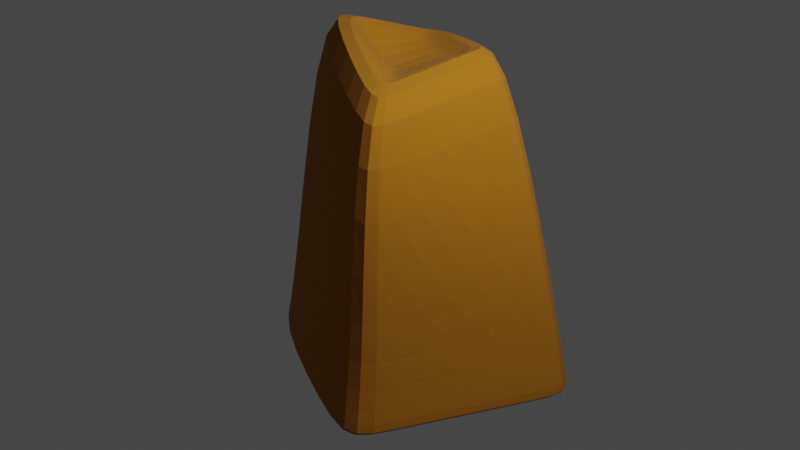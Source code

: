# Source: Canion.blend  (saved by Blender 2.91.10; exported with 4.5.12 LTS)
import bpy
from mathutils import Matrix  # noqa: F401  (used for matrix-valued properties, if any)

bpy.ops.wm.read_factory_settings(use_empty=True)
scene = bpy.context.scene
scene.name = 'Scene'

# ---- collections
col_collection = bpy.data.collections.new('Collection'); scene.collection.children.link(col_collection)

# ---- materials (node trees are filled in below, after node groups)
mat_canion = bpy.data.materials.new('Canion')
mat_canion.alpha_threshold = 0.0
mat_canion.use_transparent_shadow = False
mat_canion.line_color = (0.0, 0.0, 0.0, 1.0)

# ---- material node trees
mat_canion.use_nodes = True; mat_canion.node_tree.nodes.clear()
_N = mat_canion.node_tree.nodes; _L = mat_canion.node_tree.links
n0 = _N.new('ShaderNodeOutputMaterial'); n0.name = 'Material Output'; n0.location = (300, 300)
n1 = _N.new('ShaderNodeBsdfPrincipled'); n1.name = 'Principled BSDF'; n1.location = (10, 300)
n1.distribution = 'GGX'
n1.subsurface_method = 'BURLEY'
n1.inputs[0].default_value = (0.3902, 0.1438, 0.0, 1.0)
n1.inputs[2].default_value = 1.0
n1.inputs[3].default_value = 1.45
n1.inputs[13].default_value = 0.5984
n1.inputs[27].default_value = (0.0, 0.0, 0.0, 1.0)
n1.inputs[28].default_value = 1.0
_L.new(n1.outputs[0], n0.inputs[0])
n0.is_active_output = True

# ---- world
world_world = bpy.data.worlds.new('World'); scene.world = world_world
world_world.use_nodes = True; world_world.node_tree.nodes.clear()
_N = world_world.node_tree.nodes; _L = world_world.node_tree.links
n0 = _N.new('ShaderNodeOutputWorld'); n0.name = 'World Output'; n0.location = (300, 300)
n1 = _N.new('ShaderNodeBackground'); n1.name = 'Background'; n1.location = (10, 300)
n1.inputs[0].default_value = (0.05088, 0.05088, 0.05088, 1.0)
_L.new(n1.outputs[0], n0.inputs[0])
n0.is_active_output = True
world_world.color = (0.05088, 0.05088, 0.05088)
world_world.use_sun_shadow = False
world_world.sun_shadow_jitter_overblur = 0.0

# ---- cameras
cam_camera = bpy.data.cameras.new('Camera')
cam_camera.clip_end = 100.0
cam_camera.ortho_scale = 7.314

# ---- lights
light_light = bpy.data.lights.new('Light', 'POINT')
light_light.transmission_factor = 0.0
light_light.energy = 1000.0
light_light.shadow_soft_size = 0.1
light_light.shadow_maximum_resolution = 0.006
light_light.use_absolute_resolution = True

# ---- meshes
me_cube = bpy.data.meshes.new('Cube')
me_cube.from_pydata([(0.1861, 0.3308, 2.57), (0.6788, 1.278, -1.0), (0.3574, -0.529, 2.497), (0.6788, -1.279, -1.0), (-0.3786, 0.2932, 2.514), (-0.6788, 1.278, -1.0), (-0.2497, -0.4896, 2.588), (-0.6788, -1.279, -1.0), (0.889, 1.281, -0.8469), (-0.889, -1.282, -0.8469), (0.889, -1.282, -0.8469), (-0.889, 1.281, -0.8469), (-0.5088, -0.8446, 2.531), (0.477, 0.6537, 2.367), (0.7962, -0.9498, 2.288), (-0.597, 0.7391, 2.207), (-0.9051, 0.7428, -1.0), (0.2817, 0.1394, 2.52), (-0.4362, 0.07946, 2.49), (0.9051, 0.7428, -1.0), (1.333, 0.7296, -0.8469), (-1.333, 0.7296, -0.8469), (0.8083, 0.2856, 2.377), (-0.8604, 0.4178, 2.238), (-0.9051, -0.75, -1.0), (0.3779, -0.3205, 2.457), (1.333, -0.7367, -0.8469), (1.06, -0.6352, 2.257), (-0.3514, -0.3011, 2.524), (0.9051, -0.75, -1.0), (-1.333, -0.7367, -0.8469), (-0.8401, -0.4826, 2.521), (0.7673, 1.098, 0.2725), (0.8448, -1.168, 0.2553), (-0.7884, 1.126, 0.2322), (-0.7729, -1.142, 0.3162), (-1.177, 0.6445, 0.2403), (1.172, 0.603, 0.2755), (-1.177, -0.6532, 0.3131), (1.234, -0.6931, 0.2472), (-0.9002, -0.9972, -1.0), (-0.8663, -1.154, -1.0), (-0.7827, -1.241, -1.0), (0.4027, 1.289, -1.0), (-1.49e-08, 1.295, -1.0), (-0.4027, 1.289, -1.0), (0.8934, 1.294, -0.9354), (0.8643, 1.297, -0.9809), (0.7824, 1.29, -0.9976), (-0.4405, -0.7396, 2.723), (-0.3734, -0.6351, 2.74), (-0.3062, -0.5461, 2.667), (0.8934, -1.295, -0.9354), (0.8643, -1.298, -0.9809), (0.7824, -1.29, -0.9976), (-0.8934, 1.294, -0.9354), (-0.8643, 1.297, -0.9809), (-0.7824, 1.29, -0.9976), (0.2232, -0.5028, 2.492), (0.04207, -0.4826, 2.506), (-0.1311, -0.4804, 2.544), (0.391, -0.3963, 2.449), (0.3922, -0.4508, 2.452), (0.3793, -0.4953, 2.471), (-0.4027, -1.29, -1.0), (-1.397e-08, -1.296, -1.0), (0.4027, -1.29, -1.0), (-0.4468, 0.1473, 2.486), (-0.4417, 0.2015, 2.488), (-0.4153, 0.2521, 2.499), (-0.2639, 0.2857, 2.512), (-0.09864, 0.2907, 2.52), (0.06824, 0.3101, 2.543), (0.9002, 0.9916, -1.0), (0.8663, 1.15, -1.0), (0.7827, 1.239, -1.0), (0.815, 1.171, -0.1594), (0.8496, 1.224, -0.4774), (0.8735, 1.259, -0.7003), (-0.7824, -1.29, -0.9976), (-0.8643, -1.298, -0.9809), (-0.8934, -1.295, -0.9354), (0.8477, -1.201, -0.1667), (0.8593, -1.233, -0.4795), (0.8747, -1.26, -0.7005), (-0.8239, 1.183, -0.1764), (-0.8523, 1.227, -0.4824), (-0.8738, 1.259, -0.7009), (-0.4862, 1.311, -0.8469), (-5.588e-09, 1.321, -0.8469), (0.4862, 1.311, -0.8469), (1.327, -0.98, -0.8469), (1.278, -1.137, -0.8469), (1.146, -1.23, -0.8469), (-1.327, 0.9743, -0.8469), (-1.278, 1.133, -0.8469), (-1.146, 1.228, -0.8469), (0.4862, -1.31, -0.8469), (5.588e-09, -1.32, -0.8469), (-0.4862, -1.31, -0.8469), (-0.7162, -1.085, 0.9016), (-0.6503, -1.017, 1.534), (-0.5798, -0.9375, 2.111), (0.2502, 0.3804, 2.616), (0.3267, 0.456, 2.642), (0.4016, 0.5479, 2.582), (0.4572, -0.6018, 2.538), (0.5846, -0.7126, 2.561), (0.7048, -0.8364, 2.499), (-0.4333, 0.3589, 2.535), (-0.4936, 0.4679, 2.527), (-0.5471, 0.6016, 2.436), (-0.3537, 0.7385, 2.243), (-0.06004, 0.7214, 2.287), (0.2336, 0.6918, 2.331), (1.091, -0.7873, 2.241), (1.074, -0.8826, 2.238), (0.9838, -0.9329, 2.253), (-0.8592, 0.5685, 2.198), (-0.8313, 0.6648, 2.181), (-0.7522, 0.7179, 2.185), (0.5005, -0.9438, 2.343), (0.1437, -0.921, 2.41), (-0.2131, -0.8863, 2.476), (-0.7827, 1.239, -1.0), (-0.8663, 1.15, -1.0), (-0.9002, 0.9916, -1.0), (0.2202, 0.3067, 2.554), (0.2488, 0.27, 2.54), (0.2663, 0.2171, 2.53), (-0.3706, -0.2137, 2.516), (-0.3938, -0.1122, 2.507), (-0.417, -0.01005, 2.498), (0.9051, -0.4049, -1.0), (0.9051, -0.004245, -1.0), (0.9051, 0.3967, -1.0), (1.146, 1.228, -0.8469), (1.278, 1.133, -0.8469), (1.327, 0.9743, -0.8469), (-1.333, -0.3977, -0.8469), (-1.333, -0.004203, -0.8469), (-1.333, 0.3896, -0.8469), (0.6332, 0.6079, 2.389), (0.7197, 0.5418, 2.398), (0.7678, 0.4397, 2.394), (-0.8447, -0.2745, 2.457), (-0.8503, -0.03304, 2.38), (-0.8558, 0.2087, 2.302), (-1.234, 0.6751, -0.173), (-1.278, 0.6991, -0.4814), (-1.311, 0.7171, -0.7008), (1.231, 0.6576, -0.1581), (1.277, 0.6939, -0.477), (1.311, 0.7164, -0.7002), (-1.34, 0.7372, -0.9354), (-1.298, 0.7412, -0.9809), (-1.166, 0.7426, -0.9976), (1.34, 0.7372, -0.9354), (1.298, 0.7412, -0.9809), (1.166, 0.7426, -0.9976), (0.4386, 0.1689, 2.594), (0.5754, 0.1976, 2.639), (0.6969, 0.2337, 2.588), (0.495, 0.7428, -1.0), (7.451e-09, 0.7428, -1.0), (-0.495, 0.7428, -1.0), (-0.5711, 0.1375, 2.534), (-0.6808, 0.2239, 2.543), (-0.7742, 0.3227, 2.463), (-0.271, 0.06111, 2.458), (-0.08633, 0.07392, 2.45), (0.1029, 0.1045, 2.469), (-0.9051, 0.3967, -1.0), (-0.9051, -0.004245, -1.0), (-0.9051, -0.4049, -1.0), (0.3035, 0.03226, 2.506), (0.3298, -0.09158, 2.488), (0.3561, -0.2149, 2.471), (1.333, 0.3896, -0.8469), (1.333, -0.004203, -0.8469), (1.333, -0.3977, -0.8469), (0.8652, 0.07201, 2.35), (0.9339, -0.1753, 2.317), (1.003, -0.4224, 2.284), (-0.2887, -0.4555, 2.563), (-0.3198, -0.4136, 2.541), (-0.3375, -0.3653, 2.53), (0.7827, -1.241, -1.0), (0.8663, -1.154, -1.0), (0.9002, -0.9972, -1.0), (-1.146, -1.23, -0.8469), (-1.278, -1.137, -0.8469), (-1.327, -0.98, -0.8469), (-0.6975, -0.7974, 2.565), (-0.7949, -0.732, 2.576), (-0.8321, -0.6324, 2.561), (-0.495, -0.3383, 2.639), (-0.6219, -0.3831, 2.728), (-0.7357, -0.4322, 2.715), (-1.34, -0.7444, -0.9354), (-1.298, -0.7484, -0.9809), (-1.166, -0.7498, -0.9976), (-1.234, -0.6828, -0.1423), (-1.278, -0.7063, -0.4723), (-1.311, -0.7242, -0.6996), (1.257, -0.6996, -0.1701), (1.285, -0.7113, -0.4806), (1.312, -0.7248, -0.7007), (1.34, -0.7444, -0.9354), (1.298, -0.7484, -0.9809), (1.166, -0.7498, -0.9976), (0.5771, -0.3914, 2.513), (0.766, -0.4789, 2.538), (0.9313, -0.5658, 2.472), (0.495, -0.75, -1.0), (0.0, -0.75, -1.0), (-0.495, -0.75, -1.0), (-0.1887, -0.2754, 2.446), (-0.01008, -0.2663, 2.413), (0.1803, -0.2794, 2.419), (0.5553, 0.7701, 1.955), (0.6331, 0.8891, 1.41), (0.7054, 1.001, 0.8192), (0.8436, -1.034, 1.888), (0.8569, -1.093, 1.359), (0.852, -1.135, 0.7866), (-0.6478, 0.8616, 1.808), (-0.6982, 0.9661, 1.294), (-0.7458, 1.054, 0.743), (-0.8736, -1.26, -0.6996), (-0.8503, -1.23, -0.4719), (-0.8174, -1.19, -0.141), (-0.9464, 0.4963, 1.837), (-1.03, 0.5581, 1.317), (-1.109, 0.6064, 0.7583), (0.9132, 0.3581, 1.965), (1.011, 0.443, 1.418), (1.098, 0.5285, 0.8249), (-0.9378, -0.5311, 2.101), (-1.028, -0.5764, 1.526), (-1.108, -0.6175, 0.8959), (1.142, -0.6746, 1.859), (1.189, -0.6902, 1.336), (1.215, -0.6927, 0.7713), (1.186, 0.3025, 0.2691), (1.203, -0.04559, 0.2614), (1.22, -0.3934, 0.2536), (-1.007, -1.093, 0.3247), (-1.127, -1.008, 0.3272), (-1.171, -0.8685, 0.3234), (0.9924, 1.047, 0.2782), (1.11, 0.9607, 0.2804), (1.157, 0.8195, 0.2794), (-1.177, -0.3531, 0.2966), (-1.177, -0.004906, 0.2767), (-1.177, 0.3436, 0.2568), (0.4783, -1.188, 0.2691), (0.03592, -1.189, 0.2857), (-0.4064, -1.173, 0.3024), (-1.171, 0.861, 0.2299), (-1.129, 1.001, 0.2256), (-1.013, 1.083, 0.2266), (1.236, -0.908, 0.2434), (1.197, -1.046, 0.2429), (1.078, -1.127, 0.2467), (-0.4359, 1.146, 0.2413), (-0.01054, 1.147, 0.2523), (0.4149, 1.13, 0.2634), (0.1914, -0.3432, 2.413), (0.001459, -0.3233, 2.409), (-0.1759, -0.3322, 2.446), (0.1971, -0.3923, 2.419), (0.01076, -0.369, 2.418), (-0.1629, -0.3772, 2.456), (0.2016, -0.4408, 2.444), (0.02269, -0.4174, 2.447), (-0.1447, -0.4227, 2.486), (0.4454, -0.8295, 2.549), (0.3677, -0.7058, 2.599), (0.2855, -0.5925, 2.56), (0.132, -0.8078, 2.611), (0.1044, -0.6869, 2.647), (0.07145, -0.5746, 2.59), (-0.1811, -0.7765, 2.672), (-0.1577, -0.6631, 2.698), (-0.1388, -0.5612, 2.632), (-0.7761, 0.45, 2.427), (-0.6862, 0.3276, 2.517), (-0.5797, 0.2204, 2.519), (-0.7531, 0.5325, 2.412), (-0.6687, 0.3977, 2.507), (-0.5685, 0.2811, 2.515), (-0.6839, 0.58, 2.416), (-0.6107, 0.4427, 2.511), (-0.5246, 0.3281, 2.522), (-0.4923, -0.9974, -1.0), (0.0, -0.9975, -1.0), (0.4923, -0.9974, -1.0), (-0.4736, -1.155, -1.0), (4.657e-09, -1.156, -1.0), (0.4736, -1.155, -1.0), (-0.4319, -1.244, -1.0), (1.49e-08, -1.247, -1.0), (0.4319, -1.244, -1.0), (0.9607, -0.6975, 2.456), (0.7901, -0.5899, 2.524), (0.595, -0.4834, 2.502), (0.947, -0.7797, 2.453), (0.7801, -0.6603, 2.522), (0.5904, -0.5447, 2.503), (0.869, -0.8228, 2.467), (0.7186, -0.6993, 2.535), (0.5518, -0.5846, 2.517), (-0.3322, 0.6056, 2.469), (-0.3082, 0.4776, 2.552), (-0.2813, 0.3693, 2.548), (-0.07274, 0.5961, 2.509), (-0.08368, 0.477, 2.583), (-0.09236, 0.3735, 2.568), (0.1867, 0.5761, 2.549), (0.1411, 0.4704, 2.615), (0.09736, 0.38, 2.594), (-0.4317, 1.315, -0.9976), (-0.4725, 1.326, -0.9809), (-0.4886, 1.324, -0.9354), (2.049e-08, 1.324, -0.9976), (1.49e-08, 1.336, -0.9809), (-6.286e-09, 1.334, -0.9354), (0.4317, 1.315, -0.9976), (0.4725, 1.326, -0.9809), (0.4886, 1.324, -0.9354), (1.16, -0.9971, -0.9976), (1.291, -0.9953, -0.9809), (1.333, -0.9902, -0.9354), (1.117, -1.155, -0.9976), (1.244, -1.154, -0.9809), (1.284, -1.149, -0.9354), (1.002, -1.244, -0.9976), (1.115, -1.247, -0.9809), (1.152, -1.243, -0.9354), (-1.16, 0.9914, -0.9976), (-1.291, 0.9897, -0.9809), (-1.333, 0.9845, -0.9354), (-1.117, 1.151, -0.9976), (-1.244, 1.15, -0.9809), (-1.284, 1.145, -0.9354), (-1.002, 1.242, -0.9976), (-1.115, 1.245, -0.9809), (-1.152, 1.241, -0.9354), (0.4317, -1.315, -0.9976), (0.4725, -1.326, -0.9809), (0.4886, -1.323, -0.9354), (-5.588e-09, -1.323, -0.9976), (-1.49e-08, -1.335, -0.9809), (6.286e-09, -1.333, -0.9354), (-0.4317, -1.315, -0.9976), (-0.4725, -1.326, -0.9809), (-0.4886, -1.323, -0.9354), (-0.417, 1.067, 0.7603), (-0.3965, 0.9717, 1.32), (-0.3752, 0.8619, 1.841), (-0.02021, 1.061, 0.7811), (-0.03254, 0.9583, 1.352), (-0.04625, 0.8439, 1.882), (0.3766, 1.038, 0.8019), (0.3315, 0.9296, 1.384), (0.2827, 0.8118, 1.922), (1.226, -0.8952, 0.764), (1.209, -0.8779, 1.325), (1.17, -0.8455, 1.844), (1.191, -1.025, 0.7631), (1.181, -0.9972, 1.324), (1.148, -0.9534, 1.842), (1.078, -1.099, 0.7702), (1.074, -1.064, 1.334), (1.048, -1.012, 1.856), (-1.103, 0.8105, 0.7387), (-1.025, 0.7472, 1.288), (-0.9429, 0.6677, 1.799), (-1.063, 0.9417, 0.7306), (-0.9893, 0.8681, 1.275), (-0.9106, 0.7769, 1.784), (-0.9556, 1.017, 0.7325), (-0.8906, 0.936, 1.278), (-0.8216, 0.8372, 1.788), (0.4967, -1.147, 0.8127), (0.5154, -1.098, 1.399), (0.5211, -1.032, 1.939), (0.06791, -1.142, 0.8441), (0.1033, -1.085, 1.447), (0.1319, -1.013, 2.0), (-0.3609, -1.12, 0.8755), (-0.3089, -1.057, 1.494), (-0.2573, -0.9797, 2.061), (-1.108, -0.3345, 0.8648), (-1.028, -0.3141, 1.478), (-0.9397, -0.2936, 2.041), (-1.108, -0.006057, 0.8271), (-1.029, -0.009697, 1.421), (-0.9421, -0.01797, 1.969), (-1.109, 0.3226, 0.7895), (-1.03, 0.295, 1.364), (-0.9444, 0.2579, 1.897), (0.9156, 0.9495, 0.83), (0.8262, 0.8367, 1.426), (0.73, 0.7193, 1.976), (1.027, 0.8664, 0.8342), (0.9299, 0.7575, 1.433), (0.8256, 0.6455, 1.984), (1.075, 0.7326, 0.8323), (0.9795, 0.6325, 1.43), (0.8755, 0.5309, 1.98), (-1.166, -0.4047, -0.9976), (-1.298, -0.404, -0.9809), (-1.34, -0.4018, -0.9354), (-1.166, -0.004244, -0.9976), (-1.298, -0.00424, -0.9809), (-1.34, -0.004227, -0.9354), (-1.166, 0.3966, -0.9976), (-1.298, 0.3958, -0.9809), (-1.34, 0.3937, -0.9354), (1.002, 1.242, -0.9976), (1.115, 1.245, -0.9809), (1.152, 1.241, -0.9354), (1.117, 1.151, -0.9976), (1.244, 1.15, -0.9809), (1.284, 1.145, -0.9354), (1.16, 0.9914, -0.9976), (1.291, 0.9897, -0.9809), (1.333, 0.9845, -0.9354), (0.5395, 0.5113, 2.602), (0.4445, 0.4299, 2.656), (0.3414, 0.3624, 2.62), (0.6161, 0.4555, 2.609), (0.5089, 0.3845, 2.659), (0.3897, 0.3244, 2.614), (0.6593, 0.3674, 2.604), (0.5447, 0.3106, 2.653), (0.4163, 0.2627, 2.606), (-0.4319, 1.242, -1.0), (-1.77e-08, 1.245, -1.0), (0.4319, 1.242, -1.0), (-0.4736, 1.151, -1.0), (1.863e-09, 1.152, -1.0), (0.4736, 1.151, -1.0), (-0.4923, 0.9917, -1.0), (7.451e-09, 0.9918, -1.0), (0.4923, 0.9917, -1.0), (-0.7444, -0.2579, 2.657), (-0.6352, -0.243, 2.686), (-0.5122, -0.2287, 2.615), (-0.755, -0.05559, 2.589), (-0.6513, -0.08062, 2.636), (-0.5331, -0.1017, 2.587), (-0.7655, 0.1471, 2.52), (-0.6674, 0.0823, 2.585), (-0.5539, 0.02602, 2.558), (0.06879, 0.2612, 2.508), (-0.1022, 0.2301, 2.485), (-0.2709, 0.2231, 2.483), (0.08057, 0.2192, 2.488), (-0.1022, 0.182, 2.465), (-0.282, 0.1714, 2.467), (0.091, 0.1706, 2.477), (-0.09724, 0.1339, 2.456), (-0.282, 0.1214, 2.461), (-0.6059, -0.6983, 2.754), (-0.5096, -0.6007, 2.762), (-0.4064, -0.5168, 2.674), (-0.6916, -0.6422, 2.763), (-0.5801, -0.5534, 2.766), (-0.4577, -0.4745, 2.666), (-0.7257, -0.5581, 2.75), (-0.6098, -0.4845, 2.755), (-0.4814, -0.4181, 2.655), (-1.002, -1.244, -0.9976), (-1.115, -1.247, -0.9809), (-1.152, -1.243, -0.9354), (-1.117, -1.155, -0.9976), (-1.244, -1.154, -0.9809), (-1.284, -1.149, -0.9354), (-1.16, -0.9971, -0.9976), (-1.291, -0.9953, -0.9809), (-1.333, -0.9902, -0.9354), (-0.9428, -1.035, 0.9177), (-0.8682, -0.9662, 1.558), (-0.7855, -0.8873, 2.143), (-1.059, -0.9531, 0.9224), (-0.9801, -0.8885, 1.566), (-0.8914, -0.8147, 2.152), (-1.102, -0.8207, 0.9154), (-1.022, -0.7649, 1.555), (-0.931, -0.7019, 2.138), (1.124, 0.2453, 0.8127), (1.051, 0.1802, 1.4), (0.9651, 0.1186, 1.941), (1.156, -0.08266, 0.7981), (1.1, -0.1241, 1.377), (1.028, -0.1587, 1.912), (1.188, -0.4104, 0.7834), (1.149, -0.4282, 1.355), (1.09, -0.4359, 1.883), (1.166, 0.3966, -0.9976), (1.298, 0.3958, -0.9809), (1.34, 0.3937, -0.9354), (1.166, -0.004244, -0.9976), (1.298, -0.00424, -0.9809), (1.34, -0.004227, -0.9354), (1.166, -0.4047, -0.9976), (1.298, -0.404, -0.9809), (1.34, -0.4018, -0.9354), (0.75, 0.04821, 2.562), (0.6186, 0.04052, 2.616), (0.47, 0.03864, 2.576), (0.8141, -0.1667, 2.53), (0.6707, -0.1414, 2.588), (0.5079, -0.1121, 2.554), (0.8782, -0.3812, 2.498), (0.7228, -0.3229, 2.561), (0.5458, -0.2625, 2.532), (-0.495, 0.3967, -1.0), (3.762e-09, 0.3967, -1.0), (0.495, 0.3967, -1.0), (-0.495, -0.004245, -1.0), (1.222e-09, -0.004245, -1.0), (0.495, -0.004245, -1.0), (-0.495, -0.4049, -1.0), (6.985e-09, -0.4049, -1.0), (0.495, -0.4049, -1.0), (0.1204, 0.01471, 2.458), (-0.06905, -0.005971, 2.441), (-0.2523, -0.01812, 2.455), (0.1416, -0.08866, 2.444), (-0.0482, -0.0975, 2.431), (-0.2299, -0.1085, 2.452), (0.1627, -0.1914, 2.43), (-0.02736, -0.1884, 2.421), (-0.2074, -0.1983, 2.449), (1.311, 0.3823, -0.7003), (1.279, 0.3681, -0.4778), (1.237, 0.3429, -0.1608), (1.311, -0.004814, -0.7005), (1.281, -0.009314, -0.4788), (1.244, -0.02161, -0.1641), (1.311, -0.3916, -0.7006), (1.283, -0.3864, -0.4798), (1.251, -0.3858, -0.1674), (-1.126, -1.209, -0.6995), (-1.097, -1.18, -0.4709), (-1.058, -1.141, -0.1374), (-1.256, -1.118, -0.6994), (-1.224, -1.09, -0.4706), (-1.182, -1.054, -0.1363), (-1.304, -0.9633, -0.6995), (-1.271, -0.9395, -0.471), (-1.227, -0.908, -0.1379), (1.126, 1.207, -0.7002), (1.096, 1.172, -0.4767), (1.052, 1.12, -0.157), (1.256, 1.113, -0.7002), (1.222, 1.081, -0.4764), (1.174, 1.031, -0.1561), (1.304, 0.957, -0.7002), (1.269, 0.9285, -0.4765), (1.221, 0.8841, -0.1565), (-1.311, -0.3909, -0.6999), (-1.278, -0.3814, -0.4744), (-1.234, -0.3688, -0.1492), (-1.311, -0.004179, -0.7002), (-1.278, -0.004228, -0.4769), (-1.234, -0.004441, -0.1576), (-1.311, 0.3829, -0.7005), (-1.278, 0.3732, -0.4794), (-1.234, 0.3602, -0.166), (0.4786, -1.289, -0.7003), (0.472, -1.26, -0.4778), (0.4704, -1.225, -0.1608), (0.0005614, -1.298, -0.7001), (0.00449, -1.268, -0.4757), (0.01515, -1.231, -0.1538), (-0.4775, -1.288, -0.6998), (-0.463, -1.258, -0.4737), (-0.4401, -1.219, -0.1468), (-1.304, 0.9576, -0.7009), (-1.271, 0.9336, -0.4827), (-1.227, 0.9017, -0.1774), (-1.256, 1.114, -0.701), (-1.225, 1.086, -0.4833), (-1.182, 1.048, -0.1792), (-1.126, 1.207, -0.701), (-1.098, 1.177, -0.4831), (-1.061, 1.136, -0.1788), (1.305, -0.9639, -0.7007), (1.279, -0.9444, -0.481), (1.255, -0.9247, -0.1717), (1.257, -1.118, -0.7007), (1.233, -1.095, -0.4811), (1.211, -1.07, -0.1719), (1.127, -1.21, -0.7007), (1.106, -1.184, -0.4806), (1.088, -1.155, -0.1703), (-0.4779, 1.288, -0.7008), (-0.4667, 1.255, -0.4813), (-0.4526, 1.208, -0.1726), (-0.0001647, 1.298, -0.7006), (-0.001318, 1.263, -0.4799), (-0.004447, 1.214, -0.1679), (0.4776, 1.288, -0.7004), (0.464, 1.253, -0.4785), (0.4437, 1.201, -0.1633)], [], [(268, 269, 272, 271), (269, 270, 273, 272), (271, 272, 275, 274), (272, 273, 276, 275), (25, 219, 268, 61), (219, 218, 269, 268), (218, 217, 270, 269), (217, 28, 186, 270), (270, 186, 185, 273), (273, 185, 184, 276), (276, 184, 6, 60), (275, 276, 60, 59), (274, 275, 59, 58), (63, 274, 58, 2), (62, 271, 274, 63), (61, 268, 271, 62), (277, 278, 281, 280), (278, 279, 282, 281), (280, 281, 284, 283), (281, 282, 285, 284), (14, 108, 277, 121), (108, 107, 278, 277), (107, 106, 279, 278), (106, 2, 58, 279), (279, 58, 59, 282), (282, 59, 60, 285), (285, 60, 6, 51), (284, 285, 51, 50), (283, 284, 50, 49), (123, 283, 49, 12), (122, 280, 283, 123), (121, 277, 280, 122), (286, 287, 290, 289), (287, 288, 291, 290), (289, 290, 293, 292), (290, 291, 294, 293), (23, 168, 286, 118), (168, 167, 287, 286), (167, 166, 288, 287), (166, 18, 67, 288), (288, 67, 68, 291), (291, 68, 69, 294), (294, 69, 4, 109), (293, 294, 109, 110), (292, 293, 110, 111), (120, 292, 111, 15), (119, 289, 292, 120), (118, 286, 289, 119), (295, 296, 299, 298), (296, 297, 300, 299), (298, 299, 302, 301), (299, 300, 303, 302), (24, 216, 295, 40), (216, 215, 296, 295), (215, 214, 297, 296), (214, 29, 189, 297), (297, 189, 188, 300), (300, 188, 187, 303), (303, 187, 3, 66), (302, 303, 66, 65), (301, 302, 65, 64), (42, 301, 64, 7), (41, 298, 301, 42), (40, 295, 298, 41), (304, 305, 308, 307), (305, 306, 309, 308), (307, 308, 311, 310), (308, 309, 312, 311), (27, 213, 304, 115), (213, 212, 305, 304), (212, 211, 306, 305), (211, 25, 61, 306), (306, 61, 62, 309), (309, 62, 63, 312), (312, 63, 2, 106), (311, 312, 106, 107), (310, 311, 107, 108), (117, 310, 108, 14), (116, 307, 310, 117), (115, 304, 307, 116), (313, 314, 317, 316), (314, 315, 318, 317), (316, 317, 320, 319), (317, 318, 321, 320), (15, 111, 313, 112), (111, 110, 314, 313), (110, 109, 315, 314), (109, 4, 70, 315), (315, 70, 71, 318), (318, 71, 72, 321), (321, 72, 0, 103), (320, 321, 103, 104), (319, 320, 104, 105), (114, 319, 105, 13), (113, 316, 319, 114), (112, 313, 316, 113), (322, 323, 326, 325), (323, 324, 327, 326), (325, 326, 329, 328), (326, 327, 330, 329), (5, 57, 322, 45), (57, 56, 323, 322), (56, 55, 324, 323), (55, 11, 88, 324), (324, 88, 89, 327), (327, 89, 90, 330), (330, 90, 8, 46), (329, 330, 46, 47), (328, 329, 47, 48), (43, 328, 48, 1), (44, 325, 328, 43), (45, 322, 325, 44), (331, 332, 335, 334), (332, 333, 336, 335), (334, 335, 338, 337), (335, 336, 339, 338), (29, 210, 331, 189), (210, 209, 332, 331), (209, 208, 333, 332), (208, 26, 91, 333), (333, 91, 92, 336), (336, 92, 93, 339), (339, 93, 10, 52), (338, 339, 52, 53), (337, 338, 53, 54), (187, 337, 54, 3), (188, 334, 337, 187), (189, 331, 334, 188), (340, 341, 344, 343), (341, 342, 345, 344), (343, 344, 347, 346), (344, 345, 348, 347), (16, 156, 340, 126), (156, 155, 341, 340), (155, 154, 342, 341), (154, 21, 94, 342), (342, 94, 95, 345), (345, 95, 96, 348), (348, 96, 11, 55), (347, 348, 55, 56), (346, 347, 56, 57), (124, 346, 57, 5), (125, 343, 346, 124), (126, 340, 343, 125), (349, 350, 353, 352), (350, 351, 354, 353), (352, 353, 356, 355), (353, 354, 357, 356), (3, 54, 349, 66), (54, 53, 350, 349), (53, 52, 351, 350), (52, 10, 97, 351), (351, 97, 98, 354), (354, 98, 99, 357), (357, 99, 9, 81), (356, 357, 81, 80), (355, 356, 80, 79), (64, 355, 79, 7), (65, 352, 355, 64), (66, 349, 352, 65), (358, 359, 362, 361), (359, 360, 363, 362), (361, 362, 365, 364), (362, 363, 366, 365), (34, 228, 358, 265), (228, 227, 359, 358), (227, 226, 360, 359), (226, 15, 112, 360), (360, 112, 113, 363), (363, 113, 114, 366), (366, 114, 13, 220), (365, 366, 220, 221), (364, 365, 221, 222), (267, 364, 222, 32), (266, 361, 364, 267), (265, 358, 361, 266), (367, 368, 371, 370), (368, 369, 372, 371), (370, 371, 374, 373), (371, 372, 375, 374), (39, 243, 367, 262), (243, 242, 368, 367), (242, 241, 369, 368), (241, 27, 115, 369), (369, 115, 116, 372), (372, 116, 117, 375), (375, 117, 14, 223), (374, 375, 223, 224), (373, 374, 224, 225), (264, 373, 225, 33), (263, 370, 373, 264), (262, 367, 370, 263), (376, 377, 380, 379), (377, 378, 381, 380), (379, 380, 383, 382), (380, 381, 384, 383), (36, 234, 376, 259), (234, 233, 377, 376), (233, 232, 378, 377), (232, 23, 118, 378), (378, 118, 119, 381), (381, 119, 120, 384), (384, 120, 15, 226), (383, 384, 226, 227), (382, 383, 227, 228), (261, 382, 228, 34), (260, 379, 382, 261), (259, 376, 379, 260), (385, 386, 389, 388), (386, 387, 390, 389), (388, 389, 392, 391), (389, 390, 393, 392), (33, 225, 385, 256), (225, 224, 386, 385), (224, 223, 387, 386), (223, 14, 121, 387), (387, 121, 122, 390), (390, 122, 123, 393), (393, 123, 12, 102), (392, 393, 102, 101), (391, 392, 101, 100), (258, 391, 100, 35), (257, 388, 391, 258), (256, 385, 388, 257), (394, 395, 398, 397), (395, 396, 399, 398), (397, 398, 401, 400), (398, 399, 402, 401), (38, 240, 394, 253), (240, 239, 395, 394), (239, 238, 396, 395), (238, 31, 145, 396), (396, 145, 146, 399), (399, 146, 147, 402), (402, 147, 23, 232), (401, 402, 232, 233), (400, 401, 233, 234), (255, 400, 234, 36), (254, 397, 400, 255), (253, 394, 397, 254), (403, 404, 407, 406), (404, 405, 408, 407), (406, 407, 410, 409), (407, 408, 411, 410), (32, 222, 403, 250), (222, 221, 404, 403), (221, 220, 405, 404), (220, 13, 142, 405), (405, 142, 143, 408), (408, 143, 144, 411), (411, 144, 22, 235), (410, 411, 235, 236), (409, 410, 236, 237), (252, 409, 237, 37), (251, 406, 409, 252), (250, 403, 406, 251), (412, 413, 416, 415), (413, 414, 417, 416), (415, 416, 419, 418), (416, 417, 420, 419), (24, 201, 412, 174), (201, 200, 413, 412), (200, 199, 414, 413), (199, 30, 139, 414), (414, 139, 140, 417), (417, 140, 141, 420), (420, 141, 21, 154), (419, 420, 154, 155), (418, 419, 155, 156), (172, 418, 156, 16), (173, 415, 418, 172), (174, 412, 415, 173), (421, 422, 425, 424), (422, 423, 426, 425), (424, 425, 428, 427), (425, 426, 429, 428), (1, 48, 421, 75), (48, 47, 422, 421), (47, 46, 423, 422), (46, 8, 136, 423), (423, 136, 137, 426), (426, 137, 138, 429), (429, 138, 20, 157), (428, 429, 157, 158), (427, 428, 158, 159), (73, 427, 159, 19), (74, 424, 427, 73), (75, 421, 424, 74), (430, 431, 434, 433), (431, 432, 435, 434), (433, 434, 437, 436), (434, 435, 438, 437), (13, 105, 430, 142), (105, 104, 431, 430), (104, 103, 432, 431), (103, 0, 127, 432), (432, 127, 128, 435), (435, 128, 129, 438), (438, 129, 17, 160), (437, 438, 160, 161), (436, 437, 161, 162), (144, 436, 162, 22), (143, 433, 436, 144), (142, 430, 433, 143), (439, 440, 443, 442), (440, 441, 444, 443), (442, 443, 446, 445), (443, 444, 447, 446), (5, 45, 439, 124), (45, 44, 440, 439), (44, 43, 441, 440), (43, 1, 75, 441), (441, 75, 74, 444), (444, 74, 73, 447), (447, 73, 19, 163), (446, 447, 163, 164), (445, 446, 164, 165), (126, 445, 165, 16), (125, 442, 445, 126), (124, 439, 442, 125), (448, 449, 452, 451), (449, 450, 453, 452), (451, 452, 455, 454), (452, 453, 456, 455), (31, 198, 448, 145), (198, 197, 449, 448), (197, 196, 450, 449), (196, 28, 130, 450), (450, 130, 131, 453), (453, 131, 132, 456), (456, 132, 18, 166), (455, 456, 166, 167), (454, 455, 167, 168), (147, 454, 168, 23), (146, 451, 454, 147), (145, 448, 451, 146), (457, 458, 461, 460), (458, 459, 462, 461), (460, 461, 464, 463), (461, 462, 465, 464), (0, 72, 457, 127), (72, 71, 458, 457), (71, 70, 459, 458), (70, 4, 69, 459), (459, 69, 68, 462), (462, 68, 67, 465), (465, 67, 18, 169), (464, 465, 169, 170), (463, 464, 170, 171), (129, 463, 171, 17), (128, 460, 463, 129), (127, 457, 460, 128), (466, 467, 470, 469), (467, 468, 471, 470), (469, 470, 473, 472), (470, 471, 474, 473), (12, 49, 466, 193), (49, 50, 467, 466), (50, 51, 468, 467), (51, 6, 184, 468), (468, 184, 185, 471), (471, 185, 186, 474), (474, 186, 28, 196), (473, 474, 196, 197), (472, 473, 197, 198), (195, 472, 198, 31), (194, 469, 472, 195), (193, 466, 469, 194), (475, 476, 479, 478), (476, 477, 480, 479), (478, 479, 482, 481), (479, 480, 483, 482), (7, 79, 475, 42), (79, 80, 476, 475), (80, 81, 477, 476), (81, 9, 190, 477), (477, 190, 191, 480), (480, 191, 192, 483), (483, 192, 30, 199), (482, 483, 199, 200), (481, 482, 200, 201), (40, 481, 201, 24), (41, 478, 481, 40), (42, 475, 478, 41), (484, 485, 488, 487), (485, 486, 489, 488), (487, 488, 491, 490), (488, 489, 492, 491), (35, 100, 484, 247), (100, 101, 485, 484), (101, 102, 486, 485), (102, 12, 193, 486), (486, 193, 194, 489), (489, 194, 195, 492), (492, 195, 31, 238), (491, 492, 238, 239), (490, 491, 239, 240), (249, 490, 240, 38), (248, 487, 490, 249), (247, 484, 487, 248), (493, 494, 497, 496), (494, 495, 498, 497), (496, 497, 500, 499), (497, 498, 501, 500), (37, 237, 493, 244), (237, 236, 494, 493), (236, 235, 495, 494), (235, 22, 181, 495), (495, 181, 182, 498), (498, 182, 183, 501), (501, 183, 27, 241), (500, 501, 241, 242), (499, 500, 242, 243), (246, 499, 243, 39), (245, 496, 499, 246), (244, 493, 496, 245), (502, 503, 506, 505), (503, 504, 507, 506), (505, 506, 509, 508), (506, 507, 510, 509), (19, 159, 502, 135), (159, 158, 503, 502), (158, 157, 504, 503), (157, 20, 178, 504), (504, 178, 179, 507), (507, 179, 180, 510), (510, 180, 26, 208), (509, 510, 208, 209), (508, 509, 209, 210), (133, 508, 210, 29), (134, 505, 508, 133), (135, 502, 505, 134), (511, 512, 515, 514), (512, 513, 516, 515), (514, 515, 518, 517), (515, 516, 519, 518), (22, 162, 511, 181), (162, 161, 512, 511), (161, 160, 513, 512), (160, 17, 175, 513), (513, 175, 176, 516), (516, 176, 177, 519), (519, 177, 25, 211), (518, 519, 211, 212), (517, 518, 212, 213), (183, 517, 213, 27), (182, 514, 517, 183), (181, 511, 514, 182), (520, 521, 524, 523), (521, 522, 525, 524), (523, 524, 527, 526), (524, 525, 528, 527), (16, 165, 520, 172), (165, 164, 521, 520), (164, 163, 522, 521), (163, 19, 135, 522), (522, 135, 134, 525), (525, 134, 133, 528), (528, 133, 29, 214), (527, 528, 214, 215), (526, 527, 215, 216), (174, 526, 216, 24), (173, 523, 526, 174), (172, 520, 523, 173), (529, 530, 533, 532), (530, 531, 534, 533), (532, 533, 536, 535), (533, 534, 537, 536), (17, 171, 529, 175), (171, 170, 530, 529), (170, 169, 531, 530), (169, 18, 132, 531), (531, 132, 131, 534), (534, 131, 130, 537), (537, 130, 28, 217), (536, 537, 217, 218), (535, 536, 218, 219), (177, 535, 219, 25), (176, 532, 535, 177), (175, 529, 532, 176), (538, 539, 542, 541), (539, 540, 543, 542), (541, 542, 545, 544), (542, 543, 546, 545), (20, 153, 538, 178), (153, 152, 539, 538), (152, 151, 540, 539), (151, 37, 244, 540), (540, 244, 245, 543), (543, 245, 246, 546), (546, 246, 39, 205), (545, 546, 205, 206), (544, 545, 206, 207), (180, 544, 207, 26), (179, 541, 544, 180), (178, 538, 541, 179), (547, 548, 551, 550), (548, 549, 552, 551), (550, 551, 554, 553), (551, 552, 555, 554), (9, 229, 547, 190), (229, 230, 548, 547), (230, 231, 549, 548), (231, 35, 247, 549), (549, 247, 248, 552), (552, 248, 249, 555), (555, 249, 38, 202), (554, 555, 202, 203), (553, 554, 203, 204), (192, 553, 204, 30), (191, 550, 553, 192), (190, 547, 550, 191), (556, 557, 560, 559), (557, 558, 561, 560), (559, 560, 563, 562), (560, 561, 564, 563), (8, 78, 556, 136), (78, 77, 557, 556), (77, 76, 558, 557), (76, 32, 250, 558), (558, 250, 251, 561), (561, 251, 252, 564), (564, 252, 37, 151), (563, 564, 151, 152), (562, 563, 152, 153), (138, 562, 153, 20), (137, 559, 562, 138), (136, 556, 559, 137), (565, 566, 569, 568), (566, 567, 570, 569), (568, 569, 572, 571), (569, 570, 573, 572), (30, 204, 565, 139), (204, 203, 566, 565), (203, 202, 567, 566), (202, 38, 253, 567), (567, 253, 254, 570), (570, 254, 255, 573), (573, 255, 36, 148), (572, 573, 148, 149), (571, 572, 149, 150), (141, 571, 150, 21), (140, 568, 571, 141), (139, 565, 568, 140), (574, 575, 578, 577), (575, 576, 579, 578), (577, 578, 581, 580), (578, 579, 582, 581), (10, 84, 574, 97), (84, 83, 575, 574), (83, 82, 576, 575), (82, 33, 256, 576), (576, 256, 257, 579), (579, 257, 258, 582), (582, 258, 35, 231), (581, 582, 231, 230), (580, 581, 230, 229), (99, 580, 229, 9), (98, 577, 580, 99), (97, 574, 577, 98), (583, 584, 587, 586), (584, 585, 588, 587), (586, 587, 590, 589), (587, 588, 591, 590), (21, 150, 583, 94), (150, 149, 584, 583), (149, 148, 585, 584), (148, 36, 259, 585), (585, 259, 260, 588), (588, 260, 261, 591), (591, 261, 34, 85), (590, 591, 85, 86), (589, 590, 86, 87), (96, 589, 87, 11), (95, 586, 589, 96), (94, 583, 586, 95), (592, 593, 596, 595), (593, 594, 597, 596), (595, 596, 599, 598), (596, 597, 600, 599), (26, 207, 592, 91), (207, 206, 593, 592), (206, 205, 594, 593), (205, 39, 262, 594), (594, 262, 263, 597), (597, 263, 264, 600), (600, 264, 33, 82), (599, 600, 82, 83), (598, 599, 83, 84), (93, 598, 84, 10), (92, 595, 598, 93), (91, 592, 595, 92), (601, 602, 605, 604), (602, 603, 606, 605), (604, 605, 608, 607), (605, 606, 609, 608), (11, 87, 601, 88), (87, 86, 602, 601), (86, 85, 603, 602), (85, 34, 265, 603), (603, 265, 266, 606), (606, 266, 267, 609), (609, 267, 32, 76), (608, 609, 76, 77), (607, 608, 77, 78), (90, 607, 78, 8), (89, 604, 607, 90), (88, 601, 604, 89)])
_uv = me_cube.uv_layers.new(name='UVMap')
_uv.uv.foreach_set('vector', [0.08008, 0.5098, 0.08008, 0.5098, 0.08008, 0.5098, 0.08008, 0.5098, 0.08008, 0.5098, 0.08008, 0.5098, 0.08008, 0.5098, 0.08008, 0.5098, 0.08008, 0.5098, 0.08008, 0.5098, 0.08008, 0.5098, 0.08008, 0.5098, 0.08008, 0.5098, 0.08008, 0.5098, 0.08008, 0.5098, 0.08008, 0.5098, 0.08008, 0.5098, 0.08008, 0.5098, 0.08008, 0.5098, 0.08008, 0.5098, 0.08008, 0.5098, 0.08008, 0.5098, 0.08008, 0.5098, 0.08008, 0.5098, 0.08008, 0.5098, 0.08008, 0.5098, 0.08008, 0.5098, 0.08008, 0.5098, 0.08008, 0.5098, 0.08008, 0.5098, 0.08008, 0.5098, 0.08008, 0.5098, 0.08008, 0.5098, 0.08008, 0.5098, 0.08008, 0.5098, 0.08008, 0.5098, 0.08008, 0.5098, 0.08008, 0.5098, 0.08008, 0.5098, 0.08008, 0.5098, 0.08008, 0.5098, 0.08008, 0.5098, 0.08008, 0.5098, 0.08008, 0.5098, 0.08008, 0.5098, 0.08008, 0.5098, 0.08008, 0.5098, 0.08008, 0.5098, 0.08008, 0.5098, 0.08008, 0.5098, 0.08008, 0.5098, 0.08008, 0.5098, 0.08008, 0.5098, 0.08008, 0.5098, 0.08008, 0.5098, 0.08008, 0.5098, 0.08008, 0.5098, 0.08008, 0.5098, 0.08008, 0.5098, 0.08008, 0.5098, 0.08008, 0.5098, 0.08008, 0.5098, 0.08008, 0.5098, 0.08008, 0.5098, 0.08008, 0.5098, 0.08008, 0.5098, 0.08008, 0.5098, 0.08008, 0.5098, 0.08008, 0.5098, 0.08008, 0.5098, 0.08008, 0.5098, 0.08008, 0.5098, 0.08008, 0.5098, 0.08008, 0.5098, 0.08008, 0.5098, 0.08008, 0.5098, 0.08008, 0.5098, 0.08008, 0.5098, 0.08008, 0.5098, 0.08008, 0.5098, 0.08008, 0.5098, 0.08008, 0.5098, 0.08008, 0.5098, 0.08008, 0.5098, 0.08008, 0.5098, 0.08008, 0.5098, 0.08008, 0.5098, 0.08008, 0.5098, 0.08008, 0.5098, 0.08008, 0.5098, 0.08008, 0.5098, 0.08008, 0.5098, 0.08008, 0.5098, 0.08008, 0.5098, 0.08008, 0.5098, 0.08008, 0.5098, 0.08008, 0.5098, 0.08008, 0.5098, 0.08008, 0.5098, 0.08008, 0.5098, 0.08008, 0.5098, 0.08008, 0.5098, 0.08008, 0.5098, 0.08008, 0.5098, 0.08008, 0.5098, 0.08008, 0.5098, 0.08008, 0.5098, 0.08008, 0.5098, 0.08008, 0.5098, 0.08008, 0.5098, 0.08008, 0.5098, 0.08008, 0.5098, 0.08008, 0.5098, 0.08008, 0.5098, 0.08008, 0.5098, 0.08008, 0.5098, 0.08008, 0.5098, 0.08008, 0.5098, 0.08008, 0.5098, 0.08008, 0.5098, 0.08008, 0.5098, 0.08008, 0.5098, 0.08008, 0.5098, 0.08008, 0.5098, 0.08008, 0.5098, 0.08008, 0.5098, 0.08008, 0.5098, 0.08008, 0.5098, 0.08008, 0.5098, 0.08008, 0.5098, 0.08008, 0.5098, 0.08008, 0.5098, 0.08008, 0.5098, 0.08008, 0.5098, 0.08008, 0.5098, 0.08008, 0.5098, 0.08008, 0.5098, 0.08008, 0.5098, 0.08008, 0.5098, 0.08008, 0.5098, 0.08008, 0.5098, 0.08008, 0.5098, 0.08008, 0.5098, 0.08008, 0.5098, 0.08008, 0.5098, 0.08008, 0.5098, 0.08008, 0.5098, 0.08008, 0.5098, 0.08008, 0.5098, 0.08008, 0.5098, 0.08008, 0.5098, 0.08008, 0.5098, 0.08008, 0.5098, 0.08008, 0.5098, 0.08008, 0.5098, 0.08008, 0.5098, 0.08008, 0.5098, 0.08008, 0.5098, 0.08008, 0.5098, 0.08008, 0.5098, 0.08008, 0.5098, 0.08008, 0.5098, 0.08008, 0.5098, 0.08008, 0.5098, 0.08008, 0.5098, 0.08008, 0.5098, 0.08008, 0.5098, 0.08008, 0.5098, 0.08008, 0.5098, 0.08008, 0.5098, 0.08008, 0.5098, 0.08008, 0.5098, 0.08008, 0.5098, 0.08008, 0.5098, 0.08008, 0.5098, 0.08008, 0.5098, 0.08008, 0.5098, 0.08008, 0.5098, 0.08008, 0.5098, 0.08008, 0.5098, 0.08008, 0.5098, 0.08008, 0.5098, 0.08008, 0.5098, 0.08008, 0.5098, 0.08008, 0.5098, 0.08008, 0.5098, 0.08008, 0.5098, 0.08008, 0.5098, 0.08008, 0.5098, 0.08008, 0.5098, 0.08008, 0.5098, 0.08008, 0.5098, 0.08008, 0.5098, 0.08008, 0.5098, 0.08008, 0.5098, 0.08008, 0.5098, 0.08008, 0.5098, 0.08008, 0.5098, 0.08008, 0.5098, 0.08008, 0.5098, 0.08008, 0.5098, 0.08008, 0.5098, 0.08008, 0.5098, 0.08008, 0.5098, 0.08008, 0.5098, 0.08008, 0.5098, 0.08008, 0.5098, 0.08008, 0.5098, 0.08008, 0.5098, 0.08008, 0.5098, 0.08008, 0.5098, 0.08008, 0.5098, 0.08008, 0.5098, 0.08008, 0.5098, 0.08008, 0.5098, 0.08008, 0.5098, 0.08008, 0.5098, 0.08008, 0.5098, 0.08008, 0.5098, 0.08008, 0.5098, 0.08008, 0.5098, 0.08008, 0.5098, 0.08008, 0.5098, 0.08008, 0.5098, 0.08008, 0.5098, 0.08008, 0.5098, 0.08008, 0.5098, 0.08008, 0.5098, 0.08008, 0.5098, 0.08008, 0.5098, 0.08008, 0.5098, 0.08008, 0.5098, 0.08008, 0.5098, 0.08008, 0.5098, 0.08008, 0.5098, 0.08008, 0.5098, 0.08008, 0.5098, 0.08008, 0.5098, 0.08008, 0.5098, 0.08008, 0.5098, 0.08008, 0.5098, 0.08008, 0.5098, 0.08008, 0.5098, 0.08008, 0.5098, 0.08008, 0.5098, 0.08008, 0.5098, 0.08008, 0.5098, 0.08008, 0.5098, 0.08008, 0.5098, 0.08008, 0.5098, 0.08008, 0.5098, 0.08008, 0.5098, 0.08008, 0.5098, 0.08008, 0.5098, 0.08008, 0.5098, 0.08008, 0.5098, 0.08008, 0.5098, 0.08008, 0.5098, 0.08008, 0.5098, 0.08008, 0.5098, 0.08008, 0.5098, 0.08008, 0.5098, 0.08008, 0.5098, 0.08008, 0.5098, 0.08008, 0.5098, 0.08008, 0.5098, 0.08008, 0.5098, 0.08008, 0.5098, 0.08008, 0.5098, 0.08008, 0.5098, 0.08008, 0.5098, 0.08008, 0.5098, 0.08008, 0.5098, 0.08008, 0.5098, 0.08008, 0.5098, 0.08008, 0.5098, 0.08008, 0.5098, 0.08008, 0.5098, 0.08008, 0.5098, 0.08008, 0.5098, 0.08008, 0.5098, 0.08008, 0.5098, 0.08008, 0.5098, 0.08008, 0.5098, 0.08008, 0.5098, 0.08008, 0.5098, 0.08008, 0.5098, 0.08008, 0.5098, 0.08008, 0.5098, 0.08008, 0.5098, 0.08008, 0.5098, 0.08008, 0.5098, 0.08008, 0.5098, 0.08008, 0.5098, 0.08008, 0.5098, 0.08008, 0.5098, 0.08008, 0.5098, 0.08008, 0.5098, 0.08008, 0.5098, 0.08008, 0.5098, 0.08008, 0.5098, 0.08008, 0.5098, 0.08008, 0.5098, 0.08008, 0.5098, 0.08008, 0.5098, 0.08008, 0.5098, 0.08008, 0.5098, 0.08008, 0.5098, 0.08008, 0.5098, 0.08008, 0.5098, 0.08008, 0.5098, 0.08008, 0.5098, 0.08008, 0.5098, 0.08008, 0.5098, 0.08008, 0.5098, 0.08008, 0.5098, 0.08008, 0.5098, 0.08008, 0.5098, 0.08008, 0.5098, 0.08008, 0.5098, 0.08008, 0.5098, 0.08008, 0.5098, 0.08008, 0.5098, 0.08008, 0.5098, 0.08008, 0.5098, 0.08008, 0.5098, 0.08008, 0.5098, 0.08008, 0.5098, 0.08008, 0.5098, 0.08008, 0.5098, 0.08008, 0.5098, 0.08008, 0.5098, 0.08008, 0.5098, 0.08008, 0.5098, 0.08008, 0.5098, 0.08008, 0.5098, 0.08008, 0.5098, 0.08008, 0.5098, 0.08008, 0.5098, 0.08008, 0.5098, 0.08008, 0.5098, 0.08008, 0.5098, 0.08008, 0.5098, 0.08008, 0.5098, 0.08008, 0.5098, 0.08008, 0.5098, 0.08008, 0.5098, 0.08008, 0.5098, 0.08008, 0.5098, 0.08008, 0.5098, 0.08008, 0.5098, 0.08008, 0.5098, 0.08008, 0.5098, 0.08008, 0.5098, 0.08008, 0.5098, 0.08008, 0.5098, 0.08008, 0.5098, 0.08008, 0.5098, 0.08008, 0.5098, 0.08008, 0.5098, 0.08008, 0.5098, 0.08008, 0.5098, 0.08008, 0.5098, 0.08008, 0.5098, 0.08008, 0.5098, 0.08008, 0.5098, 0.08008, 0.5098, 0.08008, 0.5098, 0.08008, 0.5098, 0.08008, 0.5098, 0.08008, 0.5098, 0.08008, 0.5098, 0.08008, 0.5098, 0.08008, 0.5098, 0.08008, 0.5098, 0.08008, 0.5098, 0.08008, 0.5098, 0.08008, 0.5098, 0.08008, 0.5098, 0.08008, 0.5098, 0.08008, 0.5098, 0.08008, 0.5098, 0.08008, 0.5098, 0.08008, 0.5098, 0.08008, 0.5098, 0.08008, 0.5098, 0.08008, 0.5098, 0.08008, 0.5098, 0.08008, 0.5098, 0.08008, 0.5098, 0.08008, 0.5098, 0.08008, 0.5098, 0.08008, 0.5098, 0.08008, 0.5098, 0.08008, 0.5098, 0.08008, 0.5098, 0.08008, 0.5098, 0.08008, 0.5098, 0.08008, 0.5098, 0.08008, 0.5098, 0.08008, 0.5098, 0.08008, 0.5098, 0.08008, 0.5098, 0.08008, 0.5098, 0.08008, 0.5098, 0.08008, 0.5098, 0.08008, 0.5098, 0.08008, 0.5098, 0.08008, 0.5098, 0.08008, 0.5098, 0.08008, 0.5098, 0.08008, 0.5098, 0.08008, 0.5098, 0.08008, 0.5098, 0.08008, 0.5098, 0.08008, 0.5098, 0.08008, 0.5098, 0.08008, 0.5098, 0.08008, 0.5098, 0.08008, 0.5098, 0.08008, 0.5098, 0.08008, 0.5098, 0.08008, 0.5098, 0.08008, 0.5098, 0.08008, 0.5098, 0.08008, 0.5098, 0.08008, 0.5098, 0.08008, 0.5098, 0.08008, 0.5098, 0.08008, 0.5098, 0.08008, 0.5098, 0.08008, 0.5098, 0.08008, 0.5098, 0.08008, 0.5098, 0.08008, 0.5098, 0.08008, 0.5098, 0.08008, 0.5098, 0.08008, 0.5098, 0.08008, 0.5098, 0.08008, 0.5098, 0.08008, 0.5098, 0.08008, 0.5098, 0.08008, 0.5098, 0.08008, 0.5098, 0.08008, 0.5098, 0.08008, 0.5098, 0.08008, 0.5098, 0.08008, 0.5098, 0.08008, 0.5098, 0.08008, 0.5098, 0.08008, 0.5098, 0.08008, 0.5098, 0.08008, 0.5098, 0.08008, 0.5098, 0.08008, 0.5098, 0.08008, 0.5098, 0.08008, 0.5098, 0.08008, 0.5098, 0.08008, 0.5098, 0.08008, 0.5098, 0.08008, 0.5098, 0.08008, 0.5098, 0.08008, 0.5098, 0.08008, 0.5098, 0.08008, 0.5098, 0.08008, 0.5098, 0.08008, 0.5098, 0.08008, 0.5098, 0.08008, 0.5098, 0.08008, 0.5098, 0.08008, 0.5098, 0.08008, 0.5098, 0.08008, 0.5098, 0.08008, 0.5098, 0.08008, 0.5098, 0.08008, 0.5098, 0.08008, 0.5098, 0.08008, 0.5098, 0.08008, 0.5098, 0.08008, 0.5098, 0.08008, 0.5098, 0.08008, 0.5098, 0.08008, 0.5098, 0.08008, 0.5098, 0.08008, 0.5098, 0.08008, 0.5098, 0.08008, 0.5098, 0.08008, 0.5098, 0.08008, 0.5098, 0.08008, 0.5098, 0.08008, 0.5098, 0.08008, 0.5098, 0.08008, 0.5098, 0.08008, 0.5098, 0.08008, 0.5098, 0.08008, 0.5098, 0.08008, 0.5098, 0.08008, 0.5098, 0.08008, 0.5098, 0.08008, 0.5098, 0.08008, 0.5098, 0.08008, 0.5098, 0.08008, 0.5098, 0.08008, 0.5098, 0.08008, 0.5098, 0.08008, 0.5098, 0.08008, 0.5098, 0.08008, 0.5098, 0.08008, 0.5098, 0.08008, 0.5098, 0.08008, 0.5098, 0.08008, 0.5098, 0.08008, 0.5098, 0.08008, 0.5098, 0.08008, 0.5098, 0.08008, 0.5098, 0.08008, 0.5098, 0.08008, 0.5098, 0.08008, 0.5098, 0.08008, 0.5098, 0.08008, 0.5098, 0.08008, 0.5098, 0.08008, 0.5098, 0.08008, 0.5098, 0.08008, 0.5098, 0.08008, 0.5098, 0.08008, 0.5098, 0.08008, 0.5098, 0.08008, 0.5098, 0.08008, 0.5098, 0.08008, 0.5098, 0.08008, 0.5098, 0.08008, 0.5098, 0.08008, 0.5098, 0.08008, 0.5098, 0.08008, 0.5098, 0.08008, 0.5098, 0.08008, 0.5098, 0.08008, 0.5098, 0.08008, 0.5098, 0.08008, 0.5098, 0.08008, 0.5098, 0.08008, 0.5098, 0.08008, 0.5098, 0.08008, 0.5098, 0.08008, 0.5098, 0.08008, 0.5098, 0.08008, 0.5098, 0.08008, 0.5098, 0.08008, 0.5098, 0.08008, 0.5098, 0.08008, 0.5098, 0.08008, 0.5098, 0.08008, 0.5098, 0.08008, 0.5098, 0.08008, 0.5098, 0.08008, 0.5098, 0.08008, 0.5098, 0.08008, 0.5098, 0.08008, 0.5098, 0.08008, 0.5098, 0.08008, 0.5098, 0.08008, 0.5098, 0.08008, 0.5098, 0.08008, 0.5098, 0.08008, 0.5098, 0.08008, 0.5098, 0.08008, 0.5098, 0.08008, 0.5098, 0.08008, 0.5098, 0.08008, 0.5098, 0.08008, 0.5098, 0.08008, 0.5098, 0.08008, 0.5098, 0.08008, 0.5098, 0.08008, 0.5098, 0.08008, 0.5098, 0.08008, 0.5098, 0.08008, 0.5098, 0.08008, 0.5098, 0.08008, 0.5098, 0.08008, 0.5098, 0.08008, 0.5098, 0.08008, 0.5098, 0.08008, 0.5098, 0.08008, 0.5098, 0.08008, 0.5098, 0.08008, 0.5098, 0.08008, 0.5098, 0.08008, 0.5098, 0.08008, 0.5098, 0.08008, 0.5098, 0.08008, 0.5098, 0.08008, 0.5098, 0.08008, 0.5098, 0.08008, 0.5098, 0.08008, 0.5098, 0.08008, 0.5098, 0.08008, 0.5098, 0.08008, 0.5098, 0.08008, 0.5098, 0.08008, 0.5098, 0.08008, 0.5098, 0.08008, 0.5098, 0.08008, 0.5098, 0.08008, 0.5098, 0.08008, 0.5098, 0.08008, 0.5098, 0.08008, 0.5098, 0.08008, 0.5098, 0.08008, 0.5098, 0.08008, 0.5098, 0.08008, 0.5098, 0.08008, 0.5098, 0.08008, 0.5098, 0.08008, 0.5098, 0.08008, 0.5098, 0.08008, 0.5098, 0.08008, 0.5098, 0.08008, 0.5098, 0.08008, 0.5098, 0.08008, 0.5098, 0.08008, 0.5098, 0.08008, 0.5098, 0.08008, 0.5098, 0.08008, 0.5098, 0.08008, 0.5098, 0.08008, 0.5098, 0.08008, 0.5098, 0.08008, 0.5098, 0.08008, 0.5098, 0.08008, 0.5098, 0.08008, 0.5098, 0.08008, 0.5098, 0.08008, 0.5098, 0.08008, 0.5098, 0.08008, 0.5098, 0.08008, 0.5098, 0.08008, 0.5098, 0.08008, 0.5098, 0.08008, 0.5098, 0.08008, 0.5098, 0.08008, 0.5098, 0.08008, 0.5098, 0.08008, 0.5098, 0.08008, 0.5098, 0.08008, 0.5098, 0.08008, 0.5098, 0.08008, 0.5098, 0.08008, 0.5098, 0.08008, 0.5098, 0.08008, 0.5098, 0.08008, 0.5098, 0.08008, 0.5098, 0.08008, 0.5098, 0.08008, 0.5098, 0.08008, 0.5098, 0.08008, 0.5098, 0.08008, 0.5098, 0.08008, 0.5098, 0.08008, 0.5098, 0.08008, 0.5098, 0.08008, 0.5098, 0.08008, 0.5098, 0.08008, 0.5098, 0.08008, 0.5098, 0.08008, 0.5098, 0.08008, 0.5098, 0.08008, 0.5098, 0.08008, 0.5098, 0.08008, 0.5098, 0.08008, 0.5098, 0.08008, 0.5098, 0.08008, 0.5098, 0.08008, 0.5098, 0.08008, 0.5098, 0.08008, 0.5098, 0.08008, 0.5098, 0.08008, 0.5098, 0.08008, 0.5098, 0.08008, 0.5098, 0.08008, 0.5098, 0.08008, 0.5098, 0.08008, 0.5098, 0.08008, 0.5098, 0.08008, 0.5098, 0.08008, 0.5098, 0.08008, 0.5098, 0.08008, 0.5098, 0.08008, 0.5098, 0.08008, 0.5098, 0.08008, 0.5098, 0.08008, 0.5098, 0.08008, 0.5098, 0.08008, 0.5098, 0.08008, 0.5098, 0.08008, 0.5098, 0.08008, 0.5098, 0.08008, 0.5098, 0.08008, 0.5098, 0.08008, 0.5098, 0.08008, 0.5098, 0.08008, 0.5098, 0.08008, 0.5098, 0.08008, 0.5098, 0.08008, 0.5098, 0.08008, 0.5098, 0.08008, 0.5098, 0.08008, 0.5098, 0.08008, 0.5098, 0.08008, 0.5098, 0.08008, 0.5098, 0.08008, 0.5098, 0.08008, 0.5098, 0.08008, 0.5098, 0.08008, 0.5098, 0.08008, 0.5098, 0.08008, 0.5098, 0.08008, 0.5098, 0.08008, 0.5098, 0.08008, 0.5098, 0.08008, 0.5098, 0.08008, 0.5098, 0.08008, 0.5098, 0.08008, 0.5098, 0.08008, 0.5098, 0.08008, 0.5098, 0.08008, 0.5098, 0.08008, 0.5098, 0.08008, 0.5098, 0.08008, 0.5098, 0.08008, 0.5098, 0.08008, 0.5098, 0.08008, 0.5098, 0.08008, 0.5098, 0.08008, 0.5098, 0.08008, 0.5098, 0.08008, 0.5098, 0.08008, 0.5098, 0.08008, 0.5098, 0.08008, 0.5098, 0.08008, 0.5098, 0.08008, 0.5098, 0.08008, 0.5098, 0.08008, 0.5098, 0.08008, 0.5098, 0.08008, 0.5098, 0.08008, 0.5098, 0.08008, 0.5098, 0.08008, 0.5098, 0.08008, 0.5098, 0.08008, 0.5098, 0.08008, 0.5098, 0.08008, 0.5098, 0.08008, 0.5098, 0.08008, 0.5098, 0.08008, 0.5098, 0.08008, 0.5098, 0.08008, 0.5098, 0.08008, 0.5098, 0.08008, 0.5098, 0.08008, 0.5098, 0.08008, 0.5098, 0.08008, 0.5098, 0.08008, 0.5098, 0.08008, 0.5098, 0.08008, 0.5098, 0.08008, 0.5098, 0.08008, 0.5098, 0.08008, 0.5098, 0.08008, 0.5098, 0.08008, 0.5098, 0.08008, 0.5098, 0.08008, 0.5098, 0.08008, 0.5098, 0.08008, 0.5098, 0.08008, 0.5098, 0.08008, 0.5098, 0.08008, 0.5098, 0.08008, 0.5098, 0.08008, 0.5098, 0.08008, 0.5098, 0.08008, 0.5098, 0.08008, 0.5098, 0.08008, 0.5098, 0.08008, 0.5098, 0.08008, 0.5098, 0.08008, 0.5098, 0.08008, 0.5098, 0.08008, 0.5098, 0.08008, 0.5098, 0.08008, 0.5098, 0.08008, 0.5098, 0.08008, 0.5098, 0.08008, 0.5098, 0.08008, 0.5098, 0.08008, 0.5098, 0.08008, 0.5098, 0.08008, 0.5098, 0.08008, 0.5098, 0.08008, 0.5098, 0.08008, 0.5098, 0.08008, 0.5098, 0.08008, 0.5098, 0.08008, 0.5098, 0.08008, 0.5098, 0.08008, 0.5098, 0.08008, 0.5098, 0.08008, 0.5098, 0.08008, 0.5098, 0.08008, 0.5098, 0.08008, 0.5098, 0.08008, 0.5098, 0.08008, 0.5098, 0.08008, 0.5098, 0.08008, 0.5098, 0.08008, 0.5098, 0.08008, 0.5098, 0.08008, 0.5098, 0.08008, 0.5098, 0.08008, 0.5098, 0.08008, 0.5098, 0.08008, 0.5098, 0.08008, 0.5098, 0.08008, 0.5098, 0.08008, 0.5098, 0.08008, 0.5098, 0.08008, 0.5098, 0.08008, 0.5098, 0.08008, 0.5098, 0.08008, 0.5098, 0.08008, 0.5098, 0.08008, 0.5098, 0.08008, 0.5098, 0.08008, 0.5098, 0.08008, 0.5098, 0.08008, 0.5098, 0.08008, 0.5098, 0.08008, 0.5098, 0.08008, 0.5098, 0.08008, 0.5098, 0.08008, 0.5098, 0.08008, 0.5098, 0.08008, 0.5098, 0.08008, 0.5098, 0.08008, 0.5098, 0.08008, 0.5098, 0.08008, 0.5098, 0.08008, 0.5098, 0.08008, 0.5098, 0.08008, 0.5098, 0.08008, 0.5098, 0.08008, 0.5098, 0.08008, 0.5098, 0.08008, 0.5098, 0.08008, 0.5098, 0.08008, 0.5098, 0.08008, 0.5098, 0.08008, 0.5098, 0.08008, 0.5098, 0.08008, 0.5098, 0.08008, 0.5098, 0.08008, 0.5098, 0.08008, 0.5098, 0.08008, 0.5098, 0.08008, 0.5098, 0.08008, 0.5098, 0.08008, 0.5098, 0.08008, 0.5098, 0.08008, 0.5098, 0.08008, 0.5098, 0.08008, 0.5098, 0.08008, 0.5098, 0.08008, 0.5098, 0.08008, 0.5098, 0.08008, 0.5098, 0.08008, 0.5098, 0.08008, 0.5098, 0.08008, 0.5098, 0.08008, 0.5098, 0.08008, 0.5098, 0.08008, 0.5098, 0.08008, 0.5098, 0.08008, 0.5098, 0.08008, 0.5098, 0.08008, 0.5098, 0.08008, 0.5098, 0.08008, 0.5098, 0.08008, 0.5098, 0.08008, 0.5098, 0.08008, 0.5098, 0.08008, 0.5098, 0.08008, 0.5098, 0.08008, 0.5098, 0.08008, 0.5098, 0.08008, 0.5098, 0.08008, 0.5098, 0.08008, 0.5098, 0.08008, 0.5098, 0.08008, 0.5098, 0.08008, 0.5098, 0.08008, 0.5098, 0.08008, 0.5098, 0.08008, 0.5098, 0.08008, 0.5098, 0.08008, 0.5098, 0.08008, 0.5098, 0.08008, 0.5098, 0.08008, 0.5098, 0.08008, 0.5098, 0.08008, 0.5098, 0.08008, 0.5098, 0.08008, 0.5098, 0.08008, 0.5098, 0.08008, 0.5098, 0.08008, 0.5098, 0.08008, 0.5098, 0.08008, 0.5098, 0.08008, 0.5098, 0.08008, 0.5098, 0.08008, 0.5098, 0.08008, 0.5098, 0.08008, 0.5098, 0.08008, 0.5098, 0.08008, 0.5098, 0.08008, 0.5098, 0.08008, 0.5098, 0.08008, 0.5098, 0.08008, 0.5098, 0.08008, 0.5098, 0.08008, 0.5098, 0.08008, 0.5098, 0.08008, 0.5098, 0.08008, 0.5098, 0.08008, 0.5098, 0.08008, 0.5098, 0.08008, 0.5098, 0.08008, 0.5098, 0.08008, 0.5098, 0.08008, 0.5098, 0.08008, 0.5098, 0.08008, 0.5098, 0.08008, 0.5098, 0.08008, 0.5098, 0.08008, 0.5098, 0.08008, 0.5098, 0.08008, 0.5098, 0.08008, 0.5098, 0.08008, 0.5098, 0.08008, 0.5098, 0.08008, 0.5098, 0.08008, 0.5098, 0.08008, 0.5098, 0.08008, 0.5098, 0.08008, 0.5098, 0.08008, 0.5098, 0.08008, 0.5098, 0.08008, 0.5098, 0.08008, 0.5098, 0.08008, 0.5098, 0.08008, 0.5098, 0.08008, 0.5098, 0.08008, 0.5098, 0.08008, 0.5098, 0.08008, 0.5098, 0.08008, 0.5098, 0.08008, 0.5098, 0.08008, 0.5098, 0.08008, 0.5098, 0.08008, 0.5098, 0.08008, 0.5098, 0.08008, 0.5098, 0.08008, 0.5098, 0.08008, 0.5098, 0.08008, 0.5098, 0.08008, 0.5098, 0.08008, 0.5098, 0.08008, 0.5098, 0.08008, 0.5098, 0.08008, 0.5098, 0.08008, 0.5098, 0.08008, 0.5098, 0.08008, 0.5098, 0.08008, 0.5098, 0.08008, 0.5098, 0.08008, 0.5098, 0.08008, 0.5098, 0.08008, 0.5098, 0.08008, 0.5098, 0.08008, 0.5098, 0.08008, 0.5098, 0.08008, 0.5098, 0.08008, 0.5098, 0.08008, 0.5098, 0.08008, 0.5098, 0.08008, 0.5098, 0.08008, 0.5098, 0.08008, 0.5098, 0.08008, 0.5098, 0.08008, 0.5098, 0.08008, 0.5098, 0.08008, 0.5098, 0.08008, 0.5098, 0.08008, 0.5098, 0.08008, 0.5098, 0.08008, 0.5098, 0.08008, 0.5098, 0.08008, 0.5098, 0.08008, 0.5098, 0.08008, 0.5098, 0.08008, 0.5098, 0.08008, 0.5098, 0.08008, 0.5098, 0.08008, 0.5098, 0.08008, 0.5098, 0.08008, 0.5098, 0.08008, 0.5098, 0.08008, 0.5098, 0.08008, 0.5098, 0.08008, 0.5098, 0.08008, 0.5098, 0.08008, 0.5098, 0.08008, 0.5098, 0.08008, 0.5098, 0.08008, 0.5098, 0.08008, 0.5098, 0.08008, 0.5098, 0.08008, 0.5098, 0.08008, 0.5098, 0.08008, 0.5098, 0.08008, 0.5098, 0.08008, 0.5098, 0.08008, 0.5098, 0.08008, 0.5098, 0.08008, 0.5098, 0.08008, 0.5098, 0.08008, 0.5098, 0.08008, 0.5098, 0.08008, 0.5098, 0.08008, 0.5098, 0.08008, 0.5098, 0.08008, 0.5098, 0.08008, 0.5098, 0.08008, 0.5098, 0.08008, 0.5098, 0.08008, 0.5098, 0.08008, 0.5098, 0.08008, 0.5098, 0.08008, 0.5098, 0.08008, 0.5098, 0.08008, 0.5098, 0.08008, 0.5098, 0.08008, 0.5098, 0.08008, 0.5098, 0.08008, 0.5098, 0.08008, 0.5098, 0.08008, 0.5098, 0.08008, 0.5098, 0.08008, 0.5098, 0.08008, 0.5098, 0.08008, 0.5098, 0.08008, 0.5098, 0.08008, 0.5098, 0.08008, 0.5098, 0.08008, 0.5098, 0.08008, 0.5098, 0.08008, 0.5098, 0.08008, 0.5098, 0.08008, 0.5098, 0.08008, 0.5098, 0.08008, 0.5098, 0.08008, 0.5098, 0.08008, 0.5098, 0.08008, 0.5098, 0.08008, 0.5098, 0.08008, 0.5098, 0.08008, 0.5098, 0.08008, 0.5098, 0.08008, 0.5098, 0.08008, 0.5098, 0.08008, 0.5098, 0.08008, 0.5098, 0.08008, 0.5098, 0.08008, 0.5098, 0.08008, 0.5098, 0.08008, 0.5098, 0.08008, 0.5098, 0.08008, 0.5098, 0.08008, 0.5098, 0.08008, 0.5098, 0.08008, 0.5098, 0.08008, 0.5098, 0.08008, 0.5098, 0.08008, 0.5098, 0.08008, 0.5098, 0.08008, 0.5098, 0.08008, 0.5098, 0.08008, 0.5098, 0.08008, 0.5098, 0.08008, 0.5098, 0.08008, 0.5098, 0.08008, 0.5098, 0.08008, 0.5098, 0.08008, 0.5098, 0.08008, 0.5098, 0.08008, 0.5098, 0.08008, 0.5098, 0.08008, 0.5098, 0.08008, 0.5098, 0.08008, 0.5098, 0.08008, 0.5098, 0.08008, 0.5098, 0.08008, 0.5098, 0.08008, 0.5098, 0.08008, 0.5098, 0.08008, 0.5098, 0.08008, 0.5098, 0.08008, 0.5098, 0.08008, 0.5098, 0.08008, 0.5098, 0.08008, 0.5098, 0.08008, 0.5098, 0.08008, 0.5098, 0.08008, 0.5098, 0.08008, 0.5098, 0.08008, 0.5098, 0.08008, 0.5098, 0.08008, 0.5098, 0.08008, 0.5098, 0.08008, 0.5098, 0.08008, 0.5098, 0.08008, 0.5098, 0.08008, 0.5098, 0.08008, 0.5098, 0.08008, 0.5098, 0.08008, 0.5098, 0.08008, 0.5098, 0.08008, 0.5098, 0.08008, 0.5098, 0.08008, 0.5098, 0.08008, 0.5098, 0.08008, 0.5098, 0.08008, 0.5098, 0.08008, 0.5098, 0.08008, 0.5098, 0.08008, 0.5098, 0.08008, 0.5098, 0.08008, 0.5098, 0.08008, 0.5098, 0.08008, 0.5098, 0.08008, 0.5098, 0.08008, 0.5098, 0.08008, 0.5098, 0.08008, 0.5098, 0.08008, 0.5098, 0.08008, 0.5098, 0.08008, 0.5098, 0.08008, 0.5098, 0.08008, 0.5098, 0.08008, 0.5098, 0.08008, 0.5098, 0.08008, 0.5098, 0.08008, 0.5098, 0.08008, 0.5098, 0.08008, 0.5098, 0.08008, 0.5098, 0.08008, 0.5098, 0.08008, 0.5098, 0.08008, 0.5098, 0.08008, 0.5098, 0.08008, 0.5098, 0.08008, 0.5098, 0.08008, 0.5098, 0.08008, 0.5098, 0.08008, 0.5098, 0.08008, 0.5098, 0.08008, 0.5098, 0.08008, 0.5098, 0.08008, 0.5098, 0.08008, 0.5098, 0.08008, 0.5098, 0.08008, 0.5098, 0.08008, 0.5098, 0.08008, 0.5098, 0.08008, 0.5098, 0.08008, 0.5098, 0.08008, 0.5098, 0.08008, 0.5098, 0.08008, 0.5098, 0.08008, 0.5098, 0.08008, 0.5098, 0.08008, 0.5098, 0.08008, 0.5098, 0.08008, 0.5098, 0.08008, 0.5098, 0.08008, 0.5098, 0.08008, 0.5098, 0.08008, 0.5098, 0.08008, 0.5098, 0.08008, 0.5098, 0.08008, 0.5098, 0.08008, 0.5098, 0.08008, 0.5098, 0.08008, 0.5098, 0.08008, 0.5098, 0.08008, 0.5098, 0.08008, 0.5098, 0.08008, 0.5098, 0.08008, 0.5098, 0.08008, 0.5098, 0.08008, 0.5098, 0.08008, 0.5098, 0.08008, 0.5098, 0.08008, 0.5098, 0.08008, 0.5098, 0.08008, 0.5098, 0.08008, 0.5098, 0.08008, 0.5098, 0.08008, 0.5098, 0.08008, 0.5098, 0.08008, 0.5098, 0.08008, 0.5098, 0.08008, 0.5098, 0.08008, 0.5098, 0.08008, 0.5098, 0.08008, 0.5098, 0.08008, 0.5098, 0.08008, 0.5098, 0.08008, 0.5098, 0.08008, 0.5098, 0.08008, 0.5098, 0.08008, 0.5098, 0.08008, 0.5098, 0.08008, 0.5098, 0.08008, 0.5098, 0.08008, 0.5098, 0.08008, 0.5098, 0.08008, 0.5098, 0.08008, 0.5098, 0.08008, 0.5098, 0.08008, 0.5098, 0.08008, 0.5098, 0.08008, 0.5098, 0.08008, 0.5098, 0.08008, 0.5098, 0.08008, 0.5098, 0.08008, 0.5098, 0.08008, 0.5098, 0.08008, 0.5098, 0.08008, 0.5098, 0.08008, 0.5098, 0.08008, 0.5098, 0.08008, 0.5098, 0.08008, 0.5098, 0.08008, 0.5098, 0.08008, 0.5098, 0.08008, 0.5098, 0.08008, 0.5098, 0.08008, 0.5098, 0.08008, 0.5098, 0.08008, 0.5098, 0.08008, 0.5098, 0.08008, 0.5098, 0.08008, 0.5098, 0.08008, 0.5098, 0.08008, 0.5098, 0.08008, 0.5098, 0.08008, 0.5098, 0.08008, 0.5098, 0.08008, 0.5098, 0.08008, 0.5098, 0.08008, 0.5098, 0.08008, 0.5098, 0.08008, 0.5098, 0.08008, 0.5098, 0.08008, 0.5098, 0.08008, 0.5098, 0.08008, 0.5098, 0.08008, 0.5098, 0.08008, 0.5098, 0.08008, 0.5098, 0.08008, 0.5098, 0.08008, 0.5098, 0.08008, 0.5098, 0.08008, 0.5098, 0.08008, 0.5098, 0.08008, 0.5098, 0.08008, 0.5098, 0.08008, 0.5098, 0.08008, 0.5098, 0.08008, 0.5098, 0.08008, 0.5098, 0.08008, 0.5098, 0.08008, 0.5098, 0.08008, 0.5098, 0.08008, 0.5098, 0.08008, 0.5098, 0.08008, 0.5098, 0.08008, 0.5098, 0.08008, 0.5098, 0.08008, 0.5098, 0.08008, 0.5098, 0.08008, 0.5098, 0.08008, 0.5098, 0.08008, 0.5098, 0.08008, 0.5098, 0.08008, 0.5098, 0.08008, 0.5098, 0.08008, 0.5098, 0.08008, 0.5098, 0.08008, 0.5098, 0.08008, 0.5098, 0.08008, 0.5098, 0.08008, 0.5098, 0.08008, 0.5098, 0.08008, 0.5098, 0.08008, 0.5098, 0.08008, 0.5098, 0.08008, 0.5098, 0.08008, 0.5098, 0.08008, 0.5098, 0.08008, 0.5098, 0.08008, 0.5098, 0.08008, 0.5098, 0.08008, 0.5098, 0.08008, 0.5098, 0.08008, 0.5098, 0.08008, 0.5098, 0.08008, 0.5098, 0.08008, 0.5098, 0.08008, 0.5098, 0.08008, 0.5098, 0.08008, 0.5098, 0.08008, 0.5098, 0.08008, 0.5098, 0.08008, 0.5098, 0.08008, 0.5098, 0.08008, 0.5098, 0.08008, 0.5098, 0.08008, 0.5098, 0.08008, 0.5098, 0.08008, 0.5098, 0.08008, 0.5098, 0.08008, 0.5098, 0.08008, 0.5098, 0.08008, 0.5098, 0.08008, 0.5098, 0.08008, 0.5098, 0.08008, 0.5098, 0.08008, 0.5098, 0.08008, 0.5098, 0.08008, 0.5098, 0.08008, 0.5098, 0.08008, 0.5098, 0.08008, 0.5098, 0.08008, 0.5098, 0.08008, 0.5098, 0.08008, 0.5098, 0.08008, 0.5098, 0.08008, 0.5098, 0.08008, 0.5098, 0.08008, 0.5098, 0.08008, 0.5098, 0.08008, 0.5098, 0.08008, 0.5098, 0.08008, 0.5098, 0.08008, 0.5098, 0.08008, 0.5098, 0.08008, 0.5098, 0.08008, 0.5098, 0.08008, 0.5098, 0.08008, 0.5098, 0.08008, 0.5098, 0.08008, 0.5098, 0.08008, 0.5098, 0.08008, 0.5098, 0.08008, 0.5098, 0.08008, 0.5098, 0.08008, 0.5098, 0.08008, 0.5098, 0.08008, 0.5098, 0.08008, 0.5098, 0.08008, 0.5098, 0.08008, 0.5098, 0.08008, 0.5098, 0.08008, 0.5098, 0.08008, 0.5098, 0.08008, 0.5098, 0.08008, 0.5098, 0.08008, 0.5098, 0.08008, 0.5098, 0.08008, 0.5098, 0.08008, 0.5098, 0.08008, 0.5098, 0.08008, 0.5098, 0.08008, 0.5098, 0.08008, 0.5098, 0.08008, 0.5098, 0.08008, 0.5098, 0.08008, 0.5098, 0.08008, 0.5098, 0.08008, 0.5098, 0.08008, 0.5098, 0.08008, 0.5098, 0.08008, 0.5098, 0.08008, 0.5098, 0.08008, 0.5098, 0.08008, 0.5098, 0.08008, 0.5098, 0.08008, 0.5098, 0.08008, 0.5098, 0.08008, 0.5098, 0.08008, 0.5098, 0.08008, 0.5098, 0.08008, 0.5098, 0.08008, 0.5098, 0.08008, 0.5098, 0.08008, 0.5098, 0.08008, 0.5098, 0.08008, 0.5098, 0.08008, 0.5098, 0.08008, 0.5098, 0.08008, 0.5098, 0.08008, 0.5098, 0.08008, 0.5098, 0.08008, 0.5098, 0.08008, 0.5098, 0.08008, 0.5098, 0.08008, 0.5098, 0.08008, 0.5098, 0.08008, 0.5098, 0.08008, 0.5098, 0.08008, 0.5098, 0.08008, 0.5098, 0.08008, 0.5098, 0.08008, 0.5098, 0.08008, 0.5098, 0.08008, 0.5098, 0.08008, 0.5098, 0.08008, 0.5098, 0.08008, 0.5098, 0.08008, 0.5098, 0.08008, 0.5098, 0.08008, 0.5098, 0.08008, 0.5098, 0.08008, 0.5098, 0.08008, 0.5098, 0.08008, 0.5098, 0.08008, 0.5098, 0.08008, 0.5098, 0.08008, 0.5098, 0.08008, 0.5098, 0.08008, 0.5098, 0.08008, 0.5098, 0.08008, 0.5098, 0.08008, 0.5098, 0.08008, 0.5098, 0.08008, 0.5098, 0.08008, 0.5098, 0.08008, 0.5098, 0.08008, 0.5098, 0.08008, 0.5098, 0.08008, 0.5098, 0.08008, 0.5098, 0.08008, 0.5098, 0.08008, 0.5098, 0.08008, 0.5098, 0.08008, 0.5098, 0.08008, 0.5098, 0.08008, 0.5098, 0.08008, 0.5098, 0.08008, 0.5098, 0.08008, 0.5098, 0.08008, 0.5098, 0.08008, 0.5098, 0.08008, 0.5098, 0.08008, 0.5098, 0.08008, 0.5098, 0.08008, 0.5098, 0.08008, 0.5098, 0.08008, 0.5098, 0.08008, 0.5098, 0.08008, 0.5098, 0.08008, 0.5098, 0.08008, 0.5098, 0.08008, 0.5098, 0.08008, 0.5098, 0.08008, 0.5098, 0.08008, 0.5098, 0.08008, 0.5098, 0.08008, 0.5098, 0.08008, 0.5098, 0.08008, 0.5098, 0.08008, 0.5098, 0.08008, 0.5098, 0.08008, 0.5098, 0.08008, 0.5098, 0.08008, 0.5098, 0.08008, 0.5098, 0.08008, 0.5098, 0.08008, 0.5098, 0.08008, 0.5098, 0.08008, 0.5098, 0.08008, 0.5098, 0.08008, 0.5098, 0.08008, 0.5098, 0.08008, 0.5098, 0.08008, 0.5098, 0.08008, 0.5098, 0.08008, 0.5098, 0.08008, 0.5098, 0.08008, 0.5098, 0.08008, 0.5098, 0.08008, 0.5098, 0.08008, 0.5098, 0.08008, 0.5098, 0.08008, 0.5098, 0.08008, 0.5098, 0.08008, 0.5098, 0.08008, 0.5098, 0.08008, 0.5098, 0.08008, 0.5098, 0.08008, 0.5098, 0.08008, 0.5098, 0.08008, 0.5098, 0.08008, 0.5098, 0.08008, 0.5098, 0.08008, 0.5098, 0.08008, 0.5098, 0.08008, 0.5098, 0.08008, 0.5098, 0.08008, 0.5098, 0.08008, 0.5098, 0.08008, 0.5098, 0.08008, 0.5098, 0.08008, 0.5098, 0.08008, 0.5098, 0.08008, 0.5098, 0.08008, 0.5098, 0.08008, 0.5098, 0.08008, 0.5098, 0.08008, 0.5098, 0.08008, 0.5098, 0.08008, 0.5098, 0.08008, 0.5098, 0.08008, 0.5098, 0.08008, 0.5098, 0.08008, 0.5098, 0.08008, 0.5098, 0.08008, 0.5098, 0.08008, 0.5098, 0.08008, 0.5098, 0.08008, 0.5098, 0.08008, 0.5098, 0.08008, 0.5098, 0.08008, 0.5098, 0.08008, 0.5098, 0.08008, 0.5098, 0.08008, 0.5098, 0.08008, 0.5098, 0.08008, 0.5098, 0.08008, 0.5098, 0.08008, 0.5098, 0.08008, 0.5098, 0.08008, 0.5098, 0.08008, 0.5098, 0.08008, 0.5098, 0.08008, 0.5098, 0.08008, 0.5098, 0.08008, 0.5098, 0.08008, 0.5098, 0.08008, 0.5098, 0.08008, 0.5098, 0.08008, 0.5098, 0.08008, 0.5098, 0.08008, 0.5098, 0.08008, 0.5098, 0.08008, 0.5098, 0.08008, 0.5098, 0.08008, 0.5098, 0.08008, 0.5098, 0.08008, 0.5098, 0.08008, 0.5098, 0.08008, 0.5098, 0.08008, 0.5098, 0.08008, 0.5098, 0.08008, 0.5098, 0.08008, 0.5098, 0.08008, 0.5098, 0.08008, 0.5098, 0.08008, 0.5098, 0.08008, 0.5098, 0.08008, 0.5098, 0.08008, 0.5098, 0.08008, 0.5098, 0.08008, 0.5098, 0.08008, 0.5098, 0.08008, 0.5098, 0.08008, 0.5098, 0.08008, 0.5098, 0.08008, 0.5098, 0.08008, 0.5098, 0.08008, 0.5098, 0.08008, 0.5098, 0.08008, 0.5098, 0.08008, 0.5098, 0.08008, 0.5098, 0.08008, 0.5098, 0.08008, 0.5098, 0.08008, 0.5098, 0.08008, 0.5098, 0.08008, 0.5098, 0.08008, 0.5098, 0.08008, 0.5098, 0.08008, 0.5098, 0.08008, 0.5098, 0.08008, 0.5098, 0.08008, 0.5098, 0.08008, 0.5098, 0.08008, 0.5098, 0.08008, 0.5098, 0.08008, 0.5098, 0.08008, 0.5098, 0.08008, 0.5098, 0.08008, 0.5098, 0.08008, 0.5098, 0.08008, 0.5098, 0.08008, 0.5098, 0.08008, 0.5098, 0.08008, 0.5098, 0.08008, 0.5098, 0.08008, 0.5098, 0.08008, 0.5098, 0.08008, 0.5098, 0.08008, 0.5098, 0.08008, 0.5098, 0.08008, 0.5098, 0.08008, 0.5098, 0.08008, 0.5098, 0.08008, 0.5098, 0.08008, 0.5098, 0.08008, 0.5098, 0.08008, 0.5098, 0.08008, 0.5098, 0.08008, 0.5098, 0.08008, 0.5098, 0.08008, 0.5098, 0.08008, 0.5098, 0.08008, 0.5098, 0.08008, 0.5098, 0.08008, 0.5098, 0.08008, 0.5098, 0.08008, 0.5098, 0.08008, 0.5098, 0.08008, 0.5098, 0.08008, 0.5098, 0.08008, 0.5098, 0.08008, 0.5098, 0.08008, 0.5098, 0.08008, 0.5098, 0.08008, 0.5098, 0.08008, 0.5098, 0.08008, 0.5098, 0.08008, 0.5098, 0.08008, 0.5098, 0.08008, 0.5098, 0.08008, 0.5098, 0.08008, 0.5098, 0.08008, 0.5098, 0.08008, 0.5098, 0.08008, 0.5098, 0.08008, 0.5098, 0.08008, 0.5098, 0.08008, 0.5098, 0.08008, 0.5098, 0.08008, 0.5098, 0.08008, 0.5098, 0.08008, 0.5098, 0.08008, 0.5098, 0.08008, 0.5098, 0.08008, 0.5098, 0.08008, 0.5098, 0.08008, 0.5098, 0.08008, 0.5098, 0.08008, 0.5098, 0.08008, 0.5098, 0.08008, 0.5098, 0.08008, 0.5098, 0.08008, 0.5098, 0.08008, 0.5098, 0.08008, 0.5098, 0.08008, 0.5098, 0.08008, 0.5098, 0.08008, 0.5098, 0.08008, 0.5098, 0.08008, 0.5098, 0.08008, 0.5098, 0.08008, 0.5098, 0.08008, 0.5098, 0.08008, 0.5098, 0.08008, 0.5098, 0.08008, 0.5098, 0.08008, 0.5098, 0.08008, 0.5098, 0.08008, 0.5098, 0.08008, 0.5098, 0.08008, 0.5098, 0.08008, 0.5098, 0.08008, 0.5098, 0.08008, 0.5098, 0.08008, 0.5098, 0.08008, 0.5098, 0.08008, 0.5098, 0.08008, 0.5098, 0.08008, 0.5098, 0.08008, 0.5098, 0.08008, 0.5098, 0.08008, 0.5098, 0.08008, 0.5098, 0.08008, 0.5098, 0.08008, 0.5098, 0.08008, 0.5098, 0.08008, 0.5098, 0.08008, 0.5098, 0.08008, 0.5098, 0.08008, 0.5098, 0.08008, 0.5098, 0.08008, 0.5098, 0.08008, 0.5098, 0.08008, 0.5098, 0.08008, 0.5098, 0.08008, 0.5098, 0.08008, 0.5098, 0.08008, 0.5098, 0.08008, 0.5098, 0.08008, 0.5098, 0.08008, 0.5098, 0.08008, 0.5098, 0.08008, 0.5098, 0.08008, 0.5098, 0.08008, 0.5098, 0.08008, 0.5098, 0.08008, 0.5098, 0.08008, 0.5098, 0.08008, 0.5098, 0.08008, 0.5098, 0.08008, 0.5098, 0.08008, 0.5098, 0.08008, 0.5098, 0.08008, 0.5098, 0.08008, 0.5098, 0.08008, 0.5098, 0.08008, 0.5098, 0.08008, 0.5098, 0.08008, 0.5098, 0.08008, 0.5098, 0.08008, 0.5098, 0.08008, 0.5098, 0.08008, 0.5098, 0.08008, 0.5098, 0.08008, 0.5098, 0.08008, 0.5098, 0.08008, 0.5098, 0.08008, 0.5098, 0.08008, 0.5098, 0.08008, 0.5098, 0.08008, 0.5098, 0.08008, 0.5098, 0.08008, 0.5098, 0.08008, 0.5098, 0.08008, 0.5098, 0.08008, 0.5098, 0.08008, 0.5098, 0.08008, 0.5098, 0.08008, 0.5098, 0.08008, 0.5098, 0.08008, 0.5098, 0.08008, 0.5098, 0.08008, 0.5098, 0.08008, 0.5098, 0.08008, 0.5098, 0.08008, 0.5098, 0.08008, 0.5098, 0.08008, 0.5098, 0.08008, 0.5098, 0.08008, 0.5098, 0.08008, 0.5098, 0.08008, 0.5098, 0.08008, 0.5098, 0.08008, 0.5098, 0.08008, 0.5098, 0.08008, 0.5098, 0.08008, 0.5098, 0.08008, 0.5098, 0.08008, 0.5098, 0.08008, 0.5098, 0.08008, 0.5098, 0.08008, 0.5098, 0.08008, 0.5098, 0.08008, 0.5098, 0.08008, 0.5098, 0.08008, 0.5098, 0.08008, 0.5098, 0.08008, 0.5098, 0.08008, 0.5098, 0.08008, 0.5098, 0.08008, 0.5098, 0.08008, 0.5098, 0.08008, 0.5098, 0.08008, 0.5098, 0.08008, 0.5098, 0.08008, 0.5098, 0.08008, 0.5098, 0.08008, 0.5098, 0.08008, 0.5098, 0.08008, 0.5098, 0.08008, 0.5098, 0.08008, 0.5098, 0.08008, 0.5098, 0.08008, 0.5098, 0.08008, 0.5098, 0.08008, 0.5098, 0.08008, 0.5098, 0.08008, 0.5098, 0.08008, 0.5098, 0.08008, 0.5098, 0.08008, 0.5098, 0.08008, 0.5098, 0.08008, 0.5098, 0.08008, 0.5098, 0.08008, 0.5098, 0.08008, 0.5098, 0.08008, 0.5098, 0.08008, 0.5098, 0.08008, 0.5098, 0.08008, 0.5098, 0.08008, 0.5098, 0.08008, 0.5098, 0.08008, 0.5098, 0.08008, 0.5098, 0.08008, 0.5098, 0.08008, 0.5098, 0.08008, 0.5098, 0.08008, 0.5098, 0.08008, 0.5098, 0.08008, 0.5098, 0.08008, 0.5098, 0.08008, 0.5098, 0.08008, 0.5098, 0.08008, 0.5098, 0.08008, 0.5098, 0.08008, 0.5098, 0.08008, 0.5098, 0.08008, 0.5098, 0.08008, 0.5098, 0.08008, 0.5098, 0.08008, 0.5098, 0.08008, 0.5098, 0.08008, 0.5098, 0.08008, 0.5098, 0.08008, 0.5098, 0.08008, 0.5098, 0.08008, 0.5098, 0.08008, 0.5098, 0.08008, 0.5098, 0.08008, 0.5098, 0.08008, 0.5098, 0.08008, 0.5098, 0.08008, 0.5098, 0.08008, 0.5098, 0.08008, 0.5098, 0.08008, 0.5098, 0.08008, 0.5098, 0.08008, 0.5098, 0.08008, 0.5098, 0.08008, 0.5098, 0.08008, 0.5098, 0.08008, 0.5098, 0.08008, 0.5098, 0.08008, 0.5098, 0.08008, 0.5098, 0.08008, 0.5098, 0.08008, 0.5098, 0.08008, 0.5098, 0.08008, 0.5098, 0.08008, 0.5098, 0.08008, 0.5098, 0.08008, 0.5098, 0.08008, 0.5098, 0.08008, 0.5098, 0.08008, 0.5098, 0.08008, 0.5098, 0.08008, 0.5098, 0.08008, 0.5098, 0.08008, 0.5098, 0.08008, 0.5098, 0.08008, 0.5098, 0.08008, 0.5098, 0.08008, 0.5098, 0.08008, 0.5098, 0.08008, 0.5098, 0.08008, 0.5098, 0.08008, 0.5098, 0.08008, 0.5098, 0.08008, 0.5098, 0.08008, 0.5098, 0.08008, 0.5098, 0.08008, 0.5098, 0.08008, 0.5098, 0.08008, 0.5098, 0.08008, 0.5098, 0.08008, 0.5098, 0.08008, 0.5098, 0.08008, 0.5098, 0.08008, 0.5098, 0.08008, 0.5098, 0.08008, 0.5098, 0.08008, 0.5098, 0.08008, 0.5098, 0.08008, 0.5098, 0.08008, 0.5098, 0.08008, 0.5098, 0.08008, 0.5098, 0.08008, 0.5098, 0.08008, 0.5098, 0.08008, 0.5098, 0.08008, 0.5098, 0.08008, 0.5098, 0.08008, 0.5098, 0.08008, 0.5098, 0.08008, 0.5098, 0.08008, 0.5098, 0.08008, 0.5098, 0.08008, 0.5098, 0.08008, 0.5098, 0.08008, 0.5098, 0.08008, 0.5098, 0.08008, 0.5098, 0.08008, 0.5098, 0.08008, 0.5098, 0.08008, 0.5098, 0.08008, 0.5098, 0.08008, 0.5098, 0.08008, 0.5098, 0.08008, 0.5098, 0.08008, 0.5098, 0.08008, 0.5098, 0.08008, 0.5098, 0.08008, 0.5098, 0.08008, 0.5098, 0.08008, 0.5098, 0.08008, 0.5098, 0.08008, 0.5098, 0.08008, 0.5098, 0.08008, 0.5098, 0.08008, 0.5098, 0.08008, 0.5098, 0.08008, 0.5098, 0.08008, 0.5098, 0.08008, 0.5098, 0.08008, 0.5098, 0.08008, 0.5098, 0.08008, 0.5098, 0.08008, 0.5098, 0.08008, 0.5098, 0.08008, 0.5098, 0.08008, 0.5098, 0.08008, 0.5098, 0.08008, 0.5098, 0.08008, 0.5098, 0.08008, 0.5098, 0.08008, 0.5098, 0.08008, 0.5098, 0.08008, 0.5098, 0.08008, 0.5098, 0.08008, 0.5098, 0.08008, 0.5098, 0.08008, 0.5098, 0.08008, 0.5098, 0.08008, 0.5098, 0.08008, 0.5098, 0.08008, 0.5098, 0.08008, 0.5098, 0.08008, 0.5098, 0.08008, 0.5098, 0.08008, 0.5098, 0.08008, 0.5098, 0.08008, 0.5098, 0.08008, 0.5098, 0.08008, 0.5098, 0.08008, 0.5098, 0.08008, 0.5098, 0.08008, 0.5098, 0.08008, 0.5098, 0.08008, 0.5098, 0.08008, 0.5098, 0.08008, 0.5098, 0.08008, 0.5098, 0.08008, 0.5098, 0.08008, 0.5098, 0.08008, 0.5098, 0.08008, 0.5098, 0.08008, 0.5098, 0.08008, 0.5098, 0.08008, 0.5098, 0.08008, 0.5098, 0.08008, 0.5098, 0.08008, 0.5098, 0.08008, 0.5098, 0.08008, 0.5098, 0.08008, 0.5098, 0.08008, 0.5098, 0.08008, 0.5098, 0.08008, 0.5098, 0.08008, 0.5098, 0.08008, 0.5098, 0.08008, 0.5098, 0.08008, 0.5098, 0.08008, 0.5098, 0.08008, 0.5098, 0.08008, 0.5098, 0.08008, 0.5098, 0.08008, 0.5098, 0.08008, 0.5098, 0.08008, 0.5098, 0.08008, 0.5098, 0.08008, 0.5098, 0.08008, 0.5098, 0.08008, 0.5098, 0.08008, 0.5098, 0.08008, 0.5098, 0.08008, 0.5098, 0.08008, 0.5098, 0.08008, 0.5098, 0.08008, 0.5098, 0.08008, 0.5098, 0.08008, 0.5098, 0.08008, 0.5098, 0.08008, 0.5098, 0.08008, 0.5098, 0.08008, 0.5098, 0.08008, 0.5098, 0.08008, 0.5098, 0.08008, 0.5098, 0.08008, 0.5098, 0.08008, 0.5098, 0.08008, 0.5098, 0.08008, 0.5098, 0.08008, 0.5098, 0.08008, 0.5098, 0.08008, 0.5098, 0.08008, 0.5098, 0.08008, 0.5098, 0.08008, 0.5098, 0.08008, 0.5098, 0.08008, 0.5098, 0.08008, 0.5098, 0.08008, 0.5098, 0.08008, 0.5098, 0.08008, 0.5098, 0.08008, 0.5098, 0.08008, 0.5098, 0.08008, 0.5098, 0.08008, 0.5098, 0.08008, 0.5098, 0.08008, 0.5098, 0.08008, 0.5098, 0.08008, 0.5098, 0.08008, 0.5098, 0.08008, 0.5098, 0.08008, 0.5098, 0.08008, 0.5098, 0.08008, 0.5098, 0.08008, 0.5098, 0.08008, 0.5098, 0.08008, 0.5098, 0.08008, 0.5098, 0.08008, 0.5098, 0.08008, 0.5098, 0.08008, 0.5098, 0.08008, 0.5098, 0.08008, 0.5098, 0.08008, 0.5098, 0.08008, 0.5098, 0.08008, 0.5098, 0.08008, 0.5098, 0.08008, 0.5098, 0.08008, 0.5098, 0.08008, 0.5098, 0.08008, 0.5098, 0.08008, 0.5098, 0.08008, 0.5098, 0.08008, 0.5098, 0.08008, 0.5098, 0.08008, 0.5098, 0.08008, 0.5098, 0.08008, 0.5098, 0.08008, 0.5098, 0.08008, 0.5098, 0.08008, 0.5098, 0.08008, 0.5098, 0.08008, 0.5098, 0.08008, 0.5098, 0.08008, 0.5098, 0.08008, 0.5098, 0.08008, 0.5098, 0.08008, 0.5098, 0.08008, 0.5098, 0.08008, 0.5098, 0.08008, 0.5098, 0.08008, 0.5098, 0.08008, 0.5098, 0.08008, 0.5098, 0.08008, 0.5098, 0.08008, 0.5098, 0.08008, 0.5098, 0.08008, 0.5098, 0.08008, 0.5098, 0.08008, 0.5098, 0.08008, 0.5098, 0.08008, 0.5098, 0.08008, 0.5098, 0.08008, 0.5098, 0.08008, 0.5098, 0.08008, 0.5098, 0.08008, 0.5098, 0.08008, 0.5098, 0.08008, 0.5098, 0.08008, 0.5098, 0.08008, 0.5098, 0.08008, 0.5098, 0.08008, 0.5098, 0.08008, 0.5098, 0.08008, 0.5098, 0.08008, 0.5098, 0.08008, 0.5098, 0.08008, 0.5098, 0.08008, 0.5098, 0.08008, 0.5098, 0.08008, 0.5098, 0.08008, 0.5098, 0.08008, 0.5098, 0.08008, 0.5098, 0.08008, 0.5098, 0.08008, 0.5098, 0.08008, 0.5098, 0.08008, 0.5098, 0.08008, 0.5098, 0.08008, 0.5098, 0.08008, 0.5098, 0.08008, 0.5098, 0.08008, 0.5098, 0.08008, 0.5098, 0.08008, 0.5098, 0.08008, 0.5098, 0.08008, 0.5098, 0.08008, 0.5098, 0.08008, 0.5098, 0.08008, 0.5098, 0.08008, 0.5098, 0.08008, 0.5098, 0.08008, 0.5098, 0.08008, 0.5098, 0.08008, 0.5098, 0.08008, 0.5098, 0.08008, 0.5098, 0.08008, 0.5098, 0.08008, 0.5098, 0.08008, 0.5098, 0.08008, 0.5098, 0.08008, 0.5098, 0.08008, 0.5098, 0.08008, 0.5098, 0.08008, 0.5098, 0.08008, 0.5098, 0.08008, 0.5098, 0.08008, 0.5098, 0.08008, 0.5098, 0.08008, 0.5098, 0.08008, 0.5098, 0.08008, 0.5098, 0.08008, 0.5098, 0.08008, 0.5098, 0.08008, 0.5098, 0.08008, 0.5098, 0.08008, 0.5098, 0.08008, 0.5098, 0.08008, 0.5098, 0.08008, 0.5098, 0.08008, 0.5098, 0.08008, 0.5098, 0.08008, 0.5098, 0.08008, 0.5098, 0.08008, 0.5098, 0.08008, 0.5098, 0.08008, 0.5098, 0.08008, 0.5098, 0.08008, 0.5098, 0.08008, 0.5098, 0.08008, 0.5098, 0.08008, 0.5098, 0.08008, 0.5098, 0.08008, 0.5098, 0.08008, 0.5098, 0.08008, 0.5098, 0.08008, 0.5098, 0.08008, 0.5098, 0.08008, 0.5098, 0.08008, 0.5098, 0.08008, 0.5098, 0.08008, 0.5098, 0.08008, 0.5098, 0.08008, 0.5098, 0.08008, 0.5098, 0.08008, 0.5098, 0.08008, 0.5098, 0.08008, 0.5098, 0.08008, 0.5098, 0.08008, 0.5098, 0.08008, 0.5098, 0.08008, 0.5098, 0.08008, 0.5098, 0.08008, 0.5098, 0.08008, 0.5098, 0.08008, 0.5098, 0.08008, 0.5098, 0.08008, 0.5098, 0.08008, 0.5098, 0.08008, 0.5098, 0.08008, 0.5098, 0.08008, 0.5098, 0.08008, 0.5098, 0.08008, 0.5098, 0.08008, 0.5098, 0.08008, 0.5098, 0.08008, 0.5098, 0.08008, 0.5098, 0.08008, 0.5098, 0.08008, 0.5098, 0.08008, 0.5098, 0.08008, 0.5098, 0.08008, 0.5098, 0.08008, 0.5098, 0.08008, 0.5098, 0.08008, 0.5098, 0.08008, 0.5098, 0.08008, 0.5098, 0.08008, 0.5098, 0.08008, 0.5098, 0.08008, 0.5098, 0.08008, 0.5098, 0.08008, 0.5098, 0.08008, 0.5098, 0.08008, 0.5098, 0.08008, 0.5098, 0.08008, 0.5098, 0.08008, 0.5098, 0.08008, 0.5098, 0.08008, 0.5098, 0.08008, 0.5098, 0.08008, 0.5098, 0.08008, 0.5098, 0.08008, 0.5098, 0.08008, 0.5098, 0.08008, 0.5098, 0.08008, 0.5098, 0.08008, 0.5098, 0.08008, 0.5098, 0.08008, 0.5098, 0.08008, 0.5098, 0.08008, 0.5098, 0.08008, 0.5098, 0.08008, 0.5098, 0.08008, 0.5098, 0.08008, 0.5098, 0.08008, 0.5098, 0.08008, 0.5098, 0.08008, 0.5098, 0.08008, 0.5098, 0.08008, 0.5098, 0.08008, 0.5098, 0.08008, 0.5098, 0.08008, 0.5098, 0.08008, 0.5098, 0.08008, 0.5098, 0.08008, 0.5098, 0.08008, 0.5098, 0.08008, 0.5098, 0.08008, 0.5098, 0.08008, 0.5098, 0.08008, 0.5098, 0.08008, 0.5098, 0.08008, 0.5098, 0.08008, 0.5098, 0.08008, 0.5098, 0.08008, 0.5098, 0.08008, 0.5098, 0.08008, 0.5098, 0.08008, 0.5098, 0.08008, 0.5098, 0.08008, 0.5098, 0.08008, 0.5098, 0.08008, 0.5098, 0.08008, 0.5098, 0.08008, 0.5098, 0.08008, 0.5098, 0.08008, 0.5098, 0.08008, 0.5098, 0.08008, 0.5098, 0.08008, 0.5098, 0.08008, 0.5098, 0.08008, 0.5098, 0.08008, 0.5098, 0.08008, 0.5098, 0.08008, 0.5098, 0.08008, 0.5098, 0.08008, 0.5098, 0.08008, 0.5098, 0.08008, 0.5098, 0.08008, 0.5098, 0.08008, 0.5098, 0.08008, 0.5098, 0.08008, 0.5098, 0.08008, 0.5098, 0.08008, 0.5098, 0.08008, 0.5098, 0.08008, 0.5098, 0.08008, 0.5098, 0.08008, 0.5098, 0.08008, 0.5098, 0.08008, 0.5098, 0.08008, 0.5098, 0.08008, 0.5098, 0.08008, 0.5098, 0.08008, 0.5098, 0.08008, 0.5098, 0.08008, 0.5098, 0.08008, 0.5098, 0.08008, 0.5098, 0.08008, 0.5098, 0.08008, 0.5098, 0.08008, 0.5098, 0.08008, 0.5098, 0.08008, 0.5098, 0.08008, 0.5098, 0.08008, 0.5098, 0.08008, 0.5098, 0.08008, 0.5098, 0.08008, 0.5098, 0.08008, 0.5098, 0.08008, 0.5098, 0.08008, 0.5098, 0.08008, 0.5098, 0.08008, 0.5098, 0.08008, 0.5098, 0.08008, 0.5098, 0.08008, 0.5098, 0.08008, 0.5098, 0.08008, 0.5098, 0.08008, 0.5098, 0.08008, 0.5098, 0.08008, 0.5098, 0.08008, 0.5098, 0.08008, 0.5098, 0.08008, 0.5098, 0.08008, 0.5098, 0.08008, 0.5098, 0.08008, 0.5098, 0.08008, 0.5098, 0.08008, 0.5098, 0.08008, 0.5098, 0.08008, 0.5098, 0.08008, 0.5098, 0.08008, 0.5098, 0.08008, 0.5098, 0.08008, 0.5098, 0.08008, 0.5098, 0.08008, 0.5098, 0.08008, 0.5098, 0.08008, 0.5098, 0.08008, 0.5098, 0.08008, 0.5098, 0.08008, 0.5098, 0.08008, 0.5098, 0.08008, 0.5098, 0.08008, 0.5098, 0.08008, 0.5098, 0.08008, 0.5098, 0.08008, 0.5098, 0.08008, 0.5098, 0.08008, 0.5098, 0.08008, 0.5098, 0.08008, 0.5098, 0.08008, 0.5098, 0.08008, 0.5098, 0.08008, 0.5098, 0.08008, 0.5098, 0.08008, 0.5098, 0.08008, 0.5098, 0.08008, 0.5098, 0.08008, 0.5098, 0.08008, 0.5098, 0.08008, 0.5098, 0.08008, 0.5098, 0.08008, 0.5098, 0.08008, 0.5098, 0.08008, 0.5098, 0.08008, 0.5098, 0.08008, 0.5098, 0.08008, 0.5098, 0.08008, 0.5098, 0.08008, 0.5098, 0.08008, 0.5098, 0.08008, 0.5098, 0.08008, 0.5098, 0.08008, 0.5098, 0.08008, 0.5098, 0.08008, 0.5098, 0.08008, 0.5098, 0.08008, 0.5098, 0.08008, 0.5098, 0.08008, 0.5098, 0.08008, 0.5098, 0.08008, 0.5098, 0.08008, 0.5098, 0.08008, 0.5098, 0.08008, 0.5098, 0.08008, 0.5098, 0.08008, 0.5098, 0.08008, 0.5098, 0.08008, 0.5098, 0.08008, 0.5098])
me_cube.materials.append(mat_canion)
me_cube.use_remesh_preserve_volume = False
me_cube.use_remesh_preserve_attributes = False
me_cube.use_mirror_vertex_groups = False
me_cube.update()

# ---- objects
ob_canion = bpy.data.objects.new('Canion', me_cube)
ob_light = bpy.data.objects.new('Light', light_light)
ob_camera = bpy.data.objects.new('Camera', cam_camera)

# ---- transforms, parenting, visibility, modifiers, constraints
ob_canion.location = (0.0, 0.0, 0.0)
ob_canion.lock_rotations_4d = False
ob_canion.empty_display_type = 'ARROWS'
ob_canion.lineart.crease_threshold = 0.0
ob_light.location = (4.076, 1.005, 5.904)
ob_light.rotation_euler = (0.6503, 0.05522, 1.866)
ob_light.lock_rotations_4d = False
ob_light.empty_display_type = 'ARROWS'
ob_light.color = (0.0, 0.0, 0.0, 0.0)
ob_light.lineart.crease_threshold = 0.0
ob_camera.location = (9.936, -3.693, 5.875)
ob_camera.rotation_euler = (1.109, -0.0, 1.237)
ob_camera.lock_rotations_4d = False
ob_camera.empty_display_type = 'ARROWS'
ob_camera.color = (0.0, 0.0, 0.0, 0.0)
ob_camera.display_type = 'WIRE'
ob_camera.lineart.crease_threshold = 0.0

# ---- collection membership
col_collection.objects.link(ob_canion)
col_collection.objects.link(ob_light)
col_collection.objects.link(ob_camera)

# ---- scene / render settings (as saved in the file)
scene.camera = ob_camera
scene.frame_start = 1; scene.frame_end = 250; scene.frame_set(1)
scene.render.engine = 'BLENDER_EEVEE_NEXT'
scene.cycles.use_denoising = False
scene.cycles.samples = 128
scene.cycles.sampling_pattern = 'TABULATED_SOBOL'
scene.cycles.use_adaptive_sampling = False
scene.cycles.use_light_tree = False
scene.view_settings.view_transform = 'Filmic'
bpy.context.view_layer.update()

